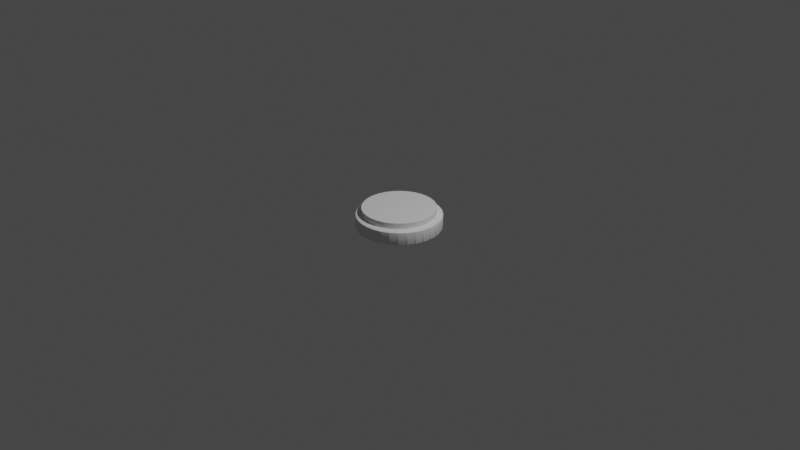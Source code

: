 # Source: Red_GreenButton.blend  (saved by Blender 2.91.10; exported with 4.5.12 LTS)
import bpy
from mathutils import Matrix  # noqa: F401  (used for matrix-valued properties, if any)

bpy.ops.wm.read_factory_settings(use_empty=True)
scene = bpy.context.scene
scene.name = 'Scene'

# ---- collections
col_collection = bpy.data.collections.new('Collection'); scene.collection.children.link(col_collection)

# ---- node groups
ng_auto_smooth = bpy.data.node_groups.new('Auto Smooth', 'GeometryNodeTree')
_s = ng_auto_smooth.interface.new_socket(name='Geometry', in_out='OUTPUT', socket_type='NodeSocketGeometry')
_s = ng_auto_smooth.interface.new_socket(name='Geometry', in_out='INPUT', socket_type='NodeSocketGeometry')
_s = ng_auto_smooth.interface.new_socket(name='Angle', in_out='INPUT', socket_type='NodeSocketFloat')
_s.subtype = 'ANGLE'
_s.min_value = 0.0
_s.max_value = 3.142
ng_auto_smooth.is_modifier = True
_N = ng_auto_smooth.nodes; _L = ng_auto_smooth.links
n0 = _N.new('NodeGroupOutput'); n0.name = 'Group Output'; n0.location = (480, -100)
n1 = _N.new('NodeGroupInput'); n1.name = 'Group Input'; n1.location = (-420, -300)
n2 = _N.new('NodeGroupInput'); n2.name = 'Group Input.001'; n2.location = (-60, -100)
n3 = _N.new('GeometryNodeSetShadeSmooth'); n3.name = 'Set Shade Smooth'; n3.location = (120, -100)
n3.domain = 'EDGE'
n4 = _N.new('GeometryNodeSetShadeSmooth'); n4.name = 'Set Shade Smooth.001'; n4.location = (300, -100)
n5 = _N.new('GeometryNodeInputMeshEdgeAngle'); n5.name = 'Edge Angle'; n5.location = (-420, -220)
n6 = _N.new('GeometryNodeInputEdgeSmooth'); n6.name = 'Is Edge Smooth'; n6.location = (-60, -160)
n7 = _N.new('GeometryNodeInputShadeSmooth'); n7.name = 'Is Face Smooth'; n7.location = (-240, -340)
n8 = _N.new('FunctionNodeBooleanMath'); n8.name = 'Boolean Math'; n8.location = (-60, -220)
n9 = _N.new('FunctionNodeCompare'); n9.name = 'Compare'; n9.location = (-240, -180)
n9.operation = 'LESS_EQUAL'
_L.new(n5.outputs[0], n9.inputs[0])
_L.new(n4.outputs[0], n0.inputs[0])
_L.new(n1.outputs[1], n9.inputs[1])
_L.new(n9.outputs[0], n8.inputs[0])
_L.new(n7.outputs[0], n8.inputs[1])
_L.new(n2.outputs[0], n3.inputs[0])
_L.new(n6.outputs[0], n3.inputs[1])
_L.new(n3.outputs[0], n4.inputs[0])
_L.new(n8.outputs[0], n3.inputs[2])
n0.is_active_output = True

# ---- world
world_world = bpy.data.worlds.new('World'); scene.world = world_world
world_world.use_nodes = True; world_world.node_tree.nodes.clear()
_N = world_world.node_tree.nodes; _L = world_world.node_tree.links
n0 = _N.new('ShaderNodeOutputWorld'); n0.name = 'World Output'; n0.location = (300, 300)
n1 = _N.new('ShaderNodeBackground'); n1.name = 'Background'; n1.location = (10, 300)
n1.inputs[0].default_value = (0.05088, 0.05088, 0.05088, 1.0)
_L.new(n1.outputs[0], n0.inputs[0])
n0.is_active_output = True
world_world.color = (0.05088, 0.05088, 0.05088)
world_world.use_sun_shadow = False
world_world.sun_shadow_jitter_overblur = 0.0

# ---- cameras
cam_camera = bpy.data.cameras.new('Camera')
cam_camera.clip_end = 100.0
cam_camera.ortho_scale = 7.314

# ---- lights
light_light = bpy.data.lights.new('Light', 'POINT')
light_light.transmission_factor = 0.0
light_light.energy = 1000.0
light_light.shadow_soft_size = 0.1
light_light.shadow_maximum_resolution = 0.006
light_light.use_absolute_resolution = True

# ---- meshes
me_cylinder = bpy.data.meshes.new('Cylinder')
me_cylinder.from_pydata([(0.0, 1.0, -1.0), (0.1951, 0.9808, -1.0), (0.3827, 0.9239, -1.0), (0.5556, 0.8315, -1.0), (0.7071, 0.7071, -1.0), (0.8315, 0.5556, -1.0), (0.9239, 0.3827, -1.0), (0.9808, 0.1951, -1.0), (1.0, 7.55e-08, -1.0), (0.9808, -0.1951, -1.0), (0.9239, -0.3827, -1.0), (0.8315, -0.5556, -1.0), (0.7071, -0.7071, -1.0), (0.5556, -0.8315, -1.0), (0.3827, -0.9239, -1.0), (0.1951, -0.9808, -1.0), (-3.258e-07, -1.0, -1.0), (-0.1951, -0.9808, -1.0), (-0.3827, -0.9239, -1.0), (-0.5556, -0.8315, -1.0), (-0.7071, -0.7071, -1.0), (-0.8315, -0.5556, -1.0), (-0.9239, -0.3827, -1.0), (-0.9808, -0.1951, -1.0), (-1.0, 9.656e-07, -1.0), (-0.9808, 0.1951, -1.0), (-0.9239, 0.3827, -1.0), (-0.8315, 0.5556, -1.0), (-0.7071, 0.7071, -1.0), (-0.5556, 0.8315, -1.0), (-0.3827, 0.9239, -1.0), (-0.1951, 0.9808, -1.0), (1.546e-07, 0.8033, 1.0), (0.0, 1.0, 0.8043), (1.36e-07, 0.827, 0.9986), (1.176e-07, 0.8504, 0.9943), (9.977e-08, 0.8731, 0.9873), (8.3e-08, 0.8947, 0.9776), (6.682e-08, 0.915, 0.9654), (5.169e-08, 0.9337, 0.9508), (3.888e-08, 0.9505, 0.9341), (2.747e-08, 0.9652, 0.9155), (1.781e-08, 0.9775, 0.8952), (1.013e-08, 0.9872, 0.8737), (4.424e-09, 0.9943, 0.8511), (1.106e-09, 0.9986, 0.8279), (0.1567, 0.7879, 1.0), (0.1951, 0.9808, 0.8043), (0.1613, 0.8111, 0.9986), (0.1659, 0.8341, 0.9943), (0.1703, 0.8563, 0.9873), (0.1746, 0.8775, 0.9776), (0.1785, 0.8975, 0.9654), (0.1822, 0.9158, 0.9508), (0.1854, 0.9323, 0.9341), (0.1883, 0.9466, 0.9155), (0.1907, 0.9587, 0.8952), (0.1926, 0.9683, 0.8737), (0.194, 0.9752, 0.8511), (0.1948, 0.9794, 0.8279), (0.3074, 0.7422, 1.0), (0.3827, 0.9239, 0.8043), (0.3165, 0.7641, 0.9986), (0.3254, 0.7857, 0.9943), (0.3341, 0.8066, 0.9873), (0.3424, 0.8266, 0.9776), (0.3502, 0.8454, 0.9654), (0.3573, 0.8627, 0.9508), (0.3638, 0.8782, 0.9341), (0.3694, 0.8917, 0.9155), (0.3741, 0.9031, 0.8952), (0.3778, 0.9121, 0.8737), (0.3805, 0.9186, 0.8511), (0.3821, 0.9226, 0.8279), (0.4463, 0.6679, 1.0), (0.5556, 0.8315, 0.8043), (0.4595, 0.6876, 0.9986), (0.4725, 0.7071, 0.9943), (0.485, 0.7259, 0.9873), (0.4971, 0.7439, 0.9776), (0.5084, 0.7608, 0.9654), (0.5188, 0.7764, 0.9508), (0.5281, 0.7903, 0.9341), (0.5362, 0.8025, 0.9155), (0.5431, 0.8127, 0.8952), (0.5485, 0.8208, 0.8737), (0.5524, 0.8267, 0.8511), (0.5548, 0.8303, 0.8279), (0.568, 0.568, 1.0), (0.7071, 0.7071, 0.8043), (0.5848, 0.5848, 0.9986), (0.6013, 0.6013, 0.9943), (0.6174, 0.6174, 0.9873), (0.6327, 0.6327, 0.9776), (0.647, 0.647, 0.9654), (0.6603, 0.6603, 0.9508), (0.6721, 0.6721, 0.9341), (0.6825, 0.6825, 0.9155), (0.6912, 0.6912, 0.8952), (0.6981, 0.6981, 0.8737), (0.7031, 0.7031, 0.8511), (0.7061, 0.7061, 0.8279), (0.6679, 0.4463, 1.0), (0.8315, 0.5556, 0.8043), (0.6876, 0.4595, 0.9986), (0.7071, 0.4725, 0.9943), (0.7259, 0.485, 0.9873), (0.7439, 0.4971, 0.9776), (0.7608, 0.5084, 0.9654), (0.7764, 0.5188, 0.9508), (0.7903, 0.5281, 0.9341), (0.8025, 0.5362, 0.9155), (0.8127, 0.5431, 0.8952), (0.8208, 0.5485, 0.8737), (0.8267, 0.5524, 0.8511), (0.8303, 0.5548, 0.8279), (0.7422, 0.3074, 1.0), (0.9239, 0.3827, 0.8043), (0.7641, 0.3165, 0.9986), (0.7857, 0.3254, 0.9943), (0.8066, 0.3341, 0.9873), (0.8266, 0.3424, 0.9776), (0.8454, 0.3502, 0.9654), (0.8627, 0.3573, 0.9508), (0.8782, 0.3638, 0.9341), (0.8917, 0.3694, 0.9155), (0.9031, 0.3741, 0.8952), (0.9121, 0.3778, 0.8737), (0.9186, 0.3805, 0.8511), (0.9226, 0.3821, 0.8279), (0.7879, 0.1567, 1.0), (0.9808, 0.1951, 0.8043), (0.8111, 0.1613, 0.9986), (0.8341, 0.1659, 0.9943), (0.8563, 0.1703, 0.9873), (0.8775, 0.1746, 0.9776), (0.8975, 0.1785, 0.9654), (0.9158, 0.1822, 0.9508), (0.9323, 0.1854, 0.9341), (0.9466, 0.1883, 0.9155), (0.9587, 0.1907, 0.8952), (0.9683, 0.1926, 0.8737), (0.9752, 0.194, 0.8511), (0.9794, 0.1948, 0.8279), (0.8033, 1.863e-08, 1.0), (1.0, 7.55e-08, 0.8043), (0.827, 2.549e-08, 0.9986), (0.8504, 3.213e-08, 0.9943), (0.8731, 3.865e-08, 0.9873), (0.8947, 4.494e-08, 0.9776), (0.915, 5.076e-08, 0.9654), (0.9337, 5.635e-08, 0.9508), (0.9505, 6.1e-08, 0.9341), (0.9652, 6.531e-08, 0.9155), (0.9775, 6.892e-08, 0.8952), (0.9872, 7.171e-08, 0.8737), (0.9943, 7.381e-08, 0.8511), (0.9986, 7.509e-08, 0.8279), (0.7879, -0.1567, 1.0), (0.9808, -0.1951, 0.8043), (0.8111, -0.1613, 0.9986), (0.8341, -0.1659, 0.9943), (0.8563, -0.1703, 0.9873), (0.8775, -0.1746, 0.9776), (0.8975, -0.1785, 0.9654), (0.9158, -0.1822, 0.9508), (0.9323, -0.1854, 0.9341), (0.9466, -0.1883, 0.9155), (0.9587, -0.1907, 0.8952), (0.9683, -0.1926, 0.8737), (0.9752, -0.194, 0.8511), (0.9794, -0.1948, 0.8279), (0.7422, -0.3074, 1.0), (0.9239, -0.3827, 0.8043), (0.7641, -0.3165, 0.9986), (0.7857, -0.3254, 0.9943), (0.8066, -0.3341, 0.9873), (0.8266, -0.3424, 0.9776), (0.8454, -0.3502, 0.9654), (0.8627, -0.3573, 0.9508), (0.8782, -0.3638, 0.9341), (0.8917, -0.3694, 0.9155), (0.9031, -0.3741, 0.8952), (0.9121, -0.3778, 0.8737), (0.9186, -0.3805, 0.8511), (0.9226, -0.3821, 0.8279), (0.6679, -0.4463, 1.0), (0.8315, -0.5556, 0.8043), (0.6876, -0.4595, 0.9986), (0.7071, -0.4725, 0.9943), (0.7259, -0.485, 0.9873), (0.7439, -0.4971, 0.9776), (0.7608, -0.5084, 0.9654), (0.7764, -0.5188, 0.9508), (0.7903, -0.5281, 0.9341), (0.8025, -0.5362, 0.9155), (0.8127, -0.5431, 0.8952), (0.8208, -0.5485, 0.8737), (0.8267, -0.5524, 0.8511), (0.8303, -0.5548, 0.8279), (0.568, -0.568, 1.0), (0.7071, -0.7071, 0.8043), (0.5848, -0.5848, 0.9986), (0.6013, -0.6013, 0.9943), (0.6174, -0.6174, 0.9873), (0.6327, -0.6327, 0.9776), (0.647, -0.647, 0.9654), (0.6603, -0.6603, 0.9508), (0.6721, -0.6721, 0.9341), (0.6825, -0.6825, 0.9155), (0.6912, -0.6912, 0.8952), (0.6981, -0.6981, 0.8737), (0.7031, -0.7031, 0.8511), (0.7061, -0.7061, 0.8279), (0.4463, -0.6679, 1.0), (0.5556, -0.8315, 0.8043), (0.4595, -0.6876, 0.9986), (0.4725, -0.7071, 0.9943), (0.485, -0.7259, 0.9873), (0.4971, -0.7439, 0.9776), (0.5084, -0.7608, 0.9654), (0.5188, -0.7764, 0.9508), (0.5281, -0.7903, 0.9341), (0.5362, -0.8025, 0.9155), (0.5431, -0.8127, 0.8952), (0.5485, -0.8208, 0.8737), (0.5524, -0.8267, 0.8511), (0.5548, -0.8303, 0.8279), (0.3074, -0.7422, 1.0), (0.3827, -0.9239, 0.8043), (0.3165, -0.7641, 0.9986), (0.3254, -0.7857, 0.9943), (0.3341, -0.8066, 0.9873), (0.3424, -0.8266, 0.9776), (0.3502, -0.8454, 0.9654), (0.3573, -0.8627, 0.9508), (0.3638, -0.8782, 0.9341), (0.3694, -0.8917, 0.9155), (0.3741, -0.9031, 0.8952), (0.3778, -0.9121, 0.8737), (0.3805, -0.9186, 0.8511), (0.3821, -0.9226, 0.8279), (0.1567, -0.7879, 1.0), (0.1951, -0.9808, 0.8043), (0.1613, -0.8111, 0.9986), (0.1659, -0.8341, 0.9943), (0.1703, -0.8563, 0.9873), (0.1746, -0.8775, 0.9776), (0.1785, -0.8975, 0.9654), (0.1822, -0.9158, 0.9508), (0.1854, -0.9323, 0.9341), (0.1883, -0.9466, 0.9155), (0.1907, -0.9587, 0.8952), (0.1926, -0.9683, 0.8737), (0.194, -0.9752, 0.8511), (0.1948, -0.9794, 0.8279), (-2.068e-07, -0.8033, 1.0), (-3.258e-07, -1.0, 0.8043), (-2.212e-07, -0.827, 0.9986), (-2.352e-07, -0.8504, 0.9943), (-2.489e-07, -0.8731, 0.9873), (-2.621e-07, -0.8947, 0.9776), (-2.744e-07, -0.915, 0.9654), (-2.855e-07, -0.9337, 0.9508), (-2.959e-07, -0.9505, 0.9341), (-3.047e-07, -0.9652, 0.9155), (-3.122e-07, -0.9775, 0.8952), (-3.18e-07, -0.9872, 0.8737), (-3.222e-07, -0.9943, 0.8511), (-3.25e-07, -0.9986, 0.8279), (-0.1567, -0.7879, 1.0), (-0.1951, -0.9808, 0.8043), (-0.1613, -0.8111, 0.9986), (-0.1659, -0.8341, 0.9943), (-0.1703, -0.8563, 0.9873), (-0.1746, -0.8775, 0.9776), (-0.1785, -0.8975, 0.9654), (-0.1822, -0.9158, 0.9508), (-0.1854, -0.9323, 0.9341), (-0.1883, -0.9466, 0.9155), (-0.1907, -0.9587, 0.8952), (-0.1926, -0.9682, 0.8737), (-0.194, -0.9752, 0.8511), (-0.1948, -0.9794, 0.8279), (-0.3074, -0.7422, 1.0), (-0.3827, -0.9239, 0.8043), (-0.3165, -0.7641, 0.9986), (-0.3254, -0.7857, 0.9943), (-0.3341, -0.8066, 0.9873), (-0.3424, -0.8266, 0.9776), (-0.3502, -0.8454, 0.9654), (-0.3573, -0.8627, 0.9508), (-0.3638, -0.8782, 0.9341), (-0.3694, -0.8917, 0.9155), (-0.3741, -0.9031, 0.8952), (-0.3778, -0.9121, 0.8737), (-0.3805, -0.9186, 0.8511), (-0.3821, -0.9226, 0.8279), (-0.4463, -0.6679, 1.0), (-0.5556, -0.8315, 0.8043), (-0.4595, -0.6876, 0.9986), (-0.4725, -0.7071, 0.9943), (-0.485, -0.7259, 0.9873), (-0.4971, -0.7439, 0.9776), (-0.5084, -0.7608, 0.9654), (-0.5188, -0.7764, 0.9508), (-0.5281, -0.7903, 0.9341), (-0.5362, -0.8025, 0.9155), (-0.5431, -0.8127, 0.8952), (-0.5485, -0.8208, 0.8737), (-0.5524, -0.8267, 0.8511), (-0.5548, -0.8303, 0.8279), (-0.568, -0.568, 1.0), (-0.7071, -0.7071, 0.8043), (-0.5848, -0.5848, 0.9986), (-0.6013, -0.6013, 0.9943), (-0.6174, -0.6174, 0.9873), (-0.6327, -0.6327, 0.9776), (-0.647, -0.647, 0.9654), (-0.6603, -0.6603, 0.9508), (-0.6721, -0.6721, 0.9341), (-0.6825, -0.6825, 0.9155), (-0.6912, -0.6912, 0.8952), (-0.6981, -0.6981, 0.8737), (-0.7031, -0.7031, 0.8511), (-0.7061, -0.7061, 0.8279), (-0.6679, -0.4463, 1.0), (-0.8315, -0.5556, 0.8043), (-0.6877, -0.4595, 0.9986), (-0.7071, -0.4725, 0.9943), (-0.7259, -0.485, 0.9873), (-0.7439, -0.4971, 0.9776), (-0.7608, -0.5084, 0.9654), (-0.7764, -0.5188, 0.9508), (-0.7903, -0.5281, 0.9341), (-0.8025, -0.5362, 0.9155), (-0.8127, -0.5431, 0.8952), (-0.8208, -0.5485, 0.8737), (-0.8267, -0.5524, 0.8511), (-0.8303, -0.5548, 0.8279), (-0.7422, -0.3074, 1.0), (-0.9239, -0.3827, 0.8043), (-0.7641, -0.3165, 0.9986), (-0.7857, -0.3254, 0.9943), (-0.8066, -0.3341, 0.9873), (-0.8266, -0.3424, 0.9776), (-0.8454, -0.3502, 0.9654), (-0.8627, -0.3573, 0.9508), (-0.8782, -0.3638, 0.9341), (-0.8917, -0.3694, 0.9155), (-0.9031, -0.3741, 0.8952), (-0.9121, -0.3778, 0.8737), (-0.9186, -0.3805, 0.8511), (-0.9226, -0.3821, 0.8279), (-0.7879, -0.1567, 1.0), (-0.9808, -0.1951, 0.8043), (-0.8111, -0.1613, 0.9986), (-0.8341, -0.1659, 0.9943), (-0.8563, -0.1703, 0.9873), (-0.8775, -0.1746, 0.9776), (-0.8975, -0.1785, 0.9654), (-0.9158, -0.1822, 0.9508), (-0.9323, -0.1854, 0.9341), (-0.9466, -0.1883, 0.9155), (-0.9587, -0.1907, 0.8952), (-0.9683, -0.1926, 0.8737), (-0.9752, -0.194, 0.8511), (-0.9794, -0.1948, 0.8279), (-0.8033, 9.09e-07, 1.0), (-1.0, 9.656e-07, 0.8043), (-0.827, 9.157e-07, 0.9986), (-0.8504, 9.225e-07, 0.9943), (-0.8731, 9.29e-07, 0.9873), (-0.8947, 9.352e-07, 0.9776), (-0.915, 9.41e-07, 0.9654), (-0.9337, 9.465e-07, 0.9508), (-0.9505, 9.513e-07, 0.9341), (-0.9652, 9.554e-07, 0.9155), (-0.9775, 9.59e-07, 0.8952), (-0.9872, 9.618e-07, 0.8737), (-0.9943, 9.639e-07, 0.8511), (-0.9986, 9.651e-07, 0.8279), (-0.7879, 0.1567, 1.0), (-0.9808, 0.1951, 0.8043), (-0.8111, 0.1613, 0.9986), (-0.8341, 0.1659, 0.9943), (-0.8563, 0.1703, 0.9873), (-0.8775, 0.1746, 0.9776), (-0.8975, 0.1785, 0.9654), (-0.9158, 0.1822, 0.9508), (-0.9323, 0.1854, 0.9341), (-0.9466, 0.1883, 0.9155), (-0.9587, 0.1907, 0.8952), (-0.9682, 0.1926, 0.8737), (-0.9752, 0.194, 0.8511), (-0.9794, 0.1948, 0.8279), (-0.7422, 0.3074, 1.0), (-0.9239, 0.3827, 0.8043), (-0.7641, 0.3165, 0.9986), (-0.7857, 0.3254, 0.9943), (-0.8066, 0.3341, 0.9873), (-0.8266, 0.3424, 0.9776), (-0.8454, 0.3502, 0.9654), (-0.8627, 0.3573, 0.9508), (-0.8782, 0.3638, 0.9341), (-0.8917, 0.3694, 0.9155), (-0.9031, 0.3741, 0.8952), (-0.9121, 0.3778, 0.8737), (-0.9186, 0.3805, 0.8511), (-0.9226, 0.3821, 0.8279), (-0.6679, 0.4463, 1.0), (-0.8315, 0.5556, 0.8043), (-0.6876, 0.4595, 0.9986), (-0.7071, 0.4725, 0.9943), (-0.7259, 0.485, 0.9873), (-0.7439, 0.4971, 0.9776), (-0.7608, 0.5084, 0.9654), (-0.7764, 0.5188, 0.9508), (-0.7903, 0.5281, 0.9341), (-0.8025, 0.5362, 0.9155), (-0.8127, 0.5431, 0.8952), (-0.8208, 0.5485, 0.8737), (-0.8267, 0.5524, 0.8511), (-0.8303, 0.5548, 0.8279), (-0.568, 0.568, 1.0), (-0.7071, 0.7071, 0.8043), (-0.5848, 0.5848, 0.9986), (-0.6013, 0.6013, 0.9943), (-0.6173, 0.6174, 0.9873), (-0.6327, 0.6327, 0.9776), (-0.647, 0.647, 0.9654), (-0.6603, 0.6603, 0.9508), (-0.6721, 0.6721, 0.9341), (-0.6825, 0.6825, 0.9155), (-0.6912, 0.6912, 0.8952), (-0.6981, 0.6981, 0.8737), (-0.7031, 0.7031, 0.8511), (-0.7061, 0.7061, 0.8279), (-0.4463, 0.6679, 1.0), (-0.5556, 0.8315, 0.8043), (-0.4595, 0.6877, 0.9986), (-0.4725, 0.7071, 0.9943), (-0.485, 0.7259, 0.9873), (-0.4971, 0.7439, 0.9776), (-0.5084, 0.7608, 0.9654), (-0.5188, 0.7764, 0.9508), (-0.5281, 0.7903, 0.9341), (-0.5362, 0.8025, 0.9155), (-0.5431, 0.8127, 0.8952), (-0.5485, 0.8208, 0.8737), (-0.5524, 0.8267, 0.8511), (-0.5548, 0.8303, 0.8279), (-0.3074, 0.7422, 1.0), (-0.3827, 0.9239, 0.8043), (-0.3165, 0.7641, 0.9986), (-0.3254, 0.7857, 0.9943), (-0.3341, 0.8066, 0.9873), (-0.3424, 0.8266, 0.9776), (-0.3502, 0.8454, 0.9654), (-0.3573, 0.8627, 0.9508), (-0.3638, 0.8782, 0.9341), (-0.3694, 0.8917, 0.9155), (-0.3741, 0.9031, 0.8952), (-0.3778, 0.9121, 0.8737), (-0.3805, 0.9186, 0.8511), (-0.3821, 0.9226, 0.8279), (-0.1567, 0.7879, 1.0), (-0.1951, 0.9808, 0.8043), (-0.1613, 0.8111, 0.9986), (-0.1659, 0.8341, 0.9943), (-0.1703, 0.8563, 0.9873), (-0.1746, 0.8775, 0.9776), (-0.1785, 0.8975, 0.9654), (-0.1822, 0.9158, 0.9508), (-0.1854, 0.9323, 0.9341), (-0.1883, 0.9466, 0.9155), (-0.1907, 0.9587, 0.8952), (-0.1926, 0.9683, 0.8737), (-0.194, 0.9752, 0.8511), (-0.1948, 0.9794, 0.8279)], [], [(31, 467, 33, 0), (2, 61, 75, 3), (3, 75, 89, 4), (4, 89, 103, 5), (5, 103, 117, 6), (6, 117, 131, 7), (7, 131, 145, 8), (8, 145, 159, 9), (9, 159, 173, 10), (10, 173, 187, 11), (11, 187, 201, 12), (12, 201, 215, 13), (13, 215, 229, 14), (14, 229, 243, 15), (15, 243, 257, 16), (16, 257, 271, 17), (17, 271, 285, 18), (18, 285, 299, 19), (19, 299, 313, 20), (20, 313, 327, 21), (21, 327, 341, 22), (22, 341, 355, 23), (23, 355, 369, 24), (24, 369, 383, 25), (25, 383, 397, 26), (26, 397, 411, 27), (27, 411, 425, 28), (28, 425, 439, 29), (29, 439, 453, 30), (30, 453, 467, 31), (0, 33, 47, 1), (1, 47, 61, 2), (0, 1, 2, 3, 4, 5, 6, 7, 8, 9, 10, 11, 12, 13, 14, 15, 16, 17, 18, 19, 20, 21, 22, 23, 24, 25, 26, 27, 28, 29, 30, 31), (47, 33, 45, 59), (59, 45, 44, 58), (58, 44, 43, 57), (57, 43, 42, 56), (56, 42, 41, 55), (55, 41, 40, 54), (54, 40, 39, 53), (53, 39, 38, 52), (52, 38, 37, 51), (51, 37, 36, 50), (50, 36, 35, 49), (49, 35, 34, 48), (48, 34, 32, 46), (61, 47, 59, 73), (73, 59, 58, 72), (72, 58, 57, 71), (71, 57, 56, 70), (70, 56, 55, 69), (69, 55, 54, 68), (68, 54, 53, 67), (67, 53, 52, 66), (66, 52, 51, 65), (65, 51, 50, 64), (64, 50, 49, 63), (63, 49, 48, 62), (62, 48, 46, 60), (75, 61, 73, 87), (87, 73, 72, 86), (86, 72, 71, 85), (85, 71, 70, 84), (84, 70, 69, 83), (83, 69, 68, 82), (82, 68, 67, 81), (81, 67, 66, 80), (80, 66, 65, 79), (79, 65, 64, 78), (78, 64, 63, 77), (77, 63, 62, 76), (76, 62, 60, 74), (89, 75, 87, 101), (101, 87, 86, 100), (100, 86, 85, 99), (99, 85, 84, 98), (98, 84, 83, 97), (97, 83, 82, 96), (96, 82, 81, 95), (95, 81, 80, 94), (94, 80, 79, 93), (93, 79, 78, 92), (92, 78, 77, 91), (91, 77, 76, 90), (90, 76, 74, 88), (103, 89, 101, 115), (115, 101, 100, 114), (114, 100, 99, 113), (113, 99, 98, 112), (112, 98, 97, 111), (111, 97, 96, 110), (110, 96, 95, 109), (109, 95, 94, 108), (108, 94, 93, 107), (107, 93, 92, 106), (106, 92, 91, 105), (105, 91, 90, 104), (104, 90, 88, 102), (117, 103, 115, 129), (129, 115, 114, 128), (128, 114, 113, 127), (127, 113, 112, 126), (126, 112, 111, 125), (125, 111, 110, 124), (124, 110, 109, 123), (123, 109, 108, 122), (122, 108, 107, 121), (121, 107, 106, 120), (120, 106, 105, 119), (119, 105, 104, 118), (118, 104, 102, 116), (131, 117, 129, 143), (143, 129, 128, 142), (142, 128, 127, 141), (141, 127, 126, 140), (140, 126, 125, 139), (139, 125, 124, 138), (138, 124, 123, 137), (137, 123, 122, 136), (136, 122, 121, 135), (135, 121, 120, 134), (134, 120, 119, 133), (133, 119, 118, 132), (132, 118, 116, 130), (145, 131, 143, 157), (157, 143, 142, 156), (156, 142, 141, 155), (155, 141, 140, 154), (154, 140, 139, 153), (153, 139, 138, 152), (152, 138, 137, 151), (151, 137, 136, 150), (150, 136, 135, 149), (149, 135, 134, 148), (148, 134, 133, 147), (147, 133, 132, 146), (146, 132, 130, 144), (159, 145, 157, 171), (171, 157, 156, 170), (170, 156, 155, 169), (169, 155, 154, 168), (168, 154, 153, 167), (167, 153, 152, 166), (166, 152, 151, 165), (165, 151, 150, 164), (164, 150, 149, 163), (163, 149, 148, 162), (162, 148, 147, 161), (161, 147, 146, 160), (160, 146, 144, 158), (173, 159, 171, 185), (185, 171, 170, 184), (184, 170, 169, 183), (183, 169, 168, 182), (182, 168, 167, 181), (181, 167, 166, 180), (180, 166, 165, 179), (179, 165, 164, 178), (178, 164, 163, 177), (177, 163, 162, 176), (176, 162, 161, 175), (175, 161, 160, 174), (174, 160, 158, 172), (187, 173, 185, 199), (199, 185, 184, 198), (198, 184, 183, 197), (197, 183, 182, 196), (196, 182, 181, 195), (195, 181, 180, 194), (194, 180, 179, 193), (193, 179, 178, 192), (192, 178, 177, 191), (191, 177, 176, 190), (190, 176, 175, 189), (189, 175, 174, 188), (188, 174, 172, 186), (201, 187, 199, 213), (213, 199, 198, 212), (212, 198, 197, 211), (211, 197, 196, 210), (210, 196, 195, 209), (209, 195, 194, 208), (208, 194, 193, 207), (207, 193, 192, 206), (206, 192, 191, 205), (205, 191, 190, 204), (204, 190, 189, 203), (203, 189, 188, 202), (202, 188, 186, 200), (215, 201, 213, 227), (227, 213, 212, 226), (226, 212, 211, 225), (225, 211, 210, 224), (224, 210, 209, 223), (223, 209, 208, 222), (222, 208, 207, 221), (221, 207, 206, 220), (220, 206, 205, 219), (219, 205, 204, 218), (218, 204, 203, 217), (217, 203, 202, 216), (216, 202, 200, 214), (229, 215, 227, 241), (241, 227, 226, 240), (240, 226, 225, 239), (239, 225, 224, 238), (238, 224, 223, 237), (237, 223, 222, 236), (236, 222, 221, 235), (235, 221, 220, 234), (234, 220, 219, 233), (233, 219, 218, 232), (232, 218, 217, 231), (231, 217, 216, 230), (230, 216, 214, 228), (243, 229, 241, 255), (255, 241, 240, 254), (254, 240, 239, 253), (253, 239, 238, 252), (252, 238, 237, 251), (251, 237, 236, 250), (250, 236, 235, 249), (249, 235, 234, 248), (248, 234, 233, 247), (247, 233, 232, 246), (246, 232, 231, 245), (245, 231, 230, 244), (244, 230, 228, 242), (257, 243, 255, 269), (269, 255, 254, 268), (268, 254, 253, 267), (267, 253, 252, 266), (266, 252, 251, 265), (265, 251, 250, 264), (264, 250, 249, 263), (263, 249, 248, 262), (262, 248, 247, 261), (261, 247, 246, 260), (260, 246, 245, 259), (259, 245, 244, 258), (258, 244, 242, 256), (271, 257, 269, 283), (283, 269, 268, 282), (282, 268, 267, 281), (281, 267, 266, 280), (280, 266, 265, 279), (279, 265, 264, 278), (278, 264, 263, 277), (277, 263, 262, 276), (276, 262, 261, 275), (275, 261, 260, 274), (274, 260, 259, 273), (273, 259, 258, 272), (272, 258, 256, 270), (285, 271, 283, 297), (297, 283, 282, 296), (296, 282, 281, 295), (295, 281, 280, 294), (294, 280, 279, 293), (293, 279, 278, 292), (292, 278, 277, 291), (291, 277, 276, 290), (290, 276, 275, 289), (289, 275, 274, 288), (288, 274, 273, 287), (287, 273, 272, 286), (286, 272, 270, 284), (299, 285, 297, 311), (311, 297, 296, 310), (310, 296, 295, 309), (309, 295, 294, 308), (308, 294, 293, 307), (307, 293, 292, 306), (306, 292, 291, 305), (305, 291, 290, 304), (304, 290, 289, 303), (303, 289, 288, 302), (302, 288, 287, 301), (301, 287, 286, 300), (300, 286, 284, 298), (313, 299, 311, 325), (325, 311, 310, 324), (324, 310, 309, 323), (323, 309, 308, 322), (322, 308, 307, 321), (321, 307, 306, 320), (320, 306, 305, 319), (319, 305, 304, 318), (318, 304, 303, 317), (317, 303, 302, 316), (316, 302, 301, 315), (315, 301, 300, 314), (314, 300, 298, 312), (327, 313, 325, 339), (339, 325, 324, 338), (338, 324, 323, 337), (337, 323, 322, 336), (336, 322, 321, 335), (335, 321, 320, 334), (334, 320, 319, 333), (333, 319, 318, 332), (332, 318, 317, 331), (331, 317, 316, 330), (330, 316, 315, 329), (329, 315, 314, 328), (328, 314, 312, 326), (341, 327, 339, 353), (353, 339, 338, 352), (352, 338, 337, 351), (351, 337, 336, 350), (350, 336, 335, 349), (349, 335, 334, 348), (348, 334, 333, 347), (347, 333, 332, 346), (346, 332, 331, 345), (345, 331, 330, 344), (344, 330, 329, 343), (343, 329, 328, 342), (342, 328, 326, 340), (355, 341, 353, 367), (367, 353, 352, 366), (366, 352, 351, 365), (365, 351, 350, 364), (364, 350, 349, 363), (363, 349, 348, 362), (362, 348, 347, 361), (361, 347, 346, 360), (360, 346, 345, 359), (359, 345, 344, 358), (358, 344, 343, 357), (357, 343, 342, 356), (356, 342, 340, 354), (369, 355, 367, 381), (381, 367, 366, 380), (380, 366, 365, 379), (379, 365, 364, 378), (378, 364, 363, 377), (377, 363, 362, 376), (376, 362, 361, 375), (375, 361, 360, 374), (374, 360, 359, 373), (373, 359, 358, 372), (372, 358, 357, 371), (371, 357, 356, 370), (370, 356, 354, 368), (383, 369, 381, 395), (395, 381, 380, 394), (394, 380, 379, 393), (393, 379, 378, 392), (392, 378, 377, 391), (391, 377, 376, 390), (390, 376, 375, 389), (389, 375, 374, 388), (388, 374, 373, 387), (387, 373, 372, 386), (386, 372, 371, 385), (385, 371, 370, 384), (384, 370, 368, 382), (397, 383, 395, 409), (409, 395, 394, 408), (408, 394, 393, 407), (407, 393, 392, 406), (406, 392, 391, 405), (405, 391, 390, 404), (404, 390, 389, 403), (403, 389, 388, 402), (402, 388, 387, 401), (401, 387, 386, 400), (400, 386, 385, 399), (399, 385, 384, 398), (398, 384, 382, 396), (411, 397, 409, 423), (423, 409, 408, 422), (422, 408, 407, 421), (421, 407, 406, 420), (420, 406, 405, 419), (419, 405, 404, 418), (418, 404, 403, 417), (417, 403, 402, 416), (416, 402, 401, 415), (415, 401, 400, 414), (414, 400, 399, 413), (413, 399, 398, 412), (412, 398, 396, 410), (425, 411, 423, 437), (437, 423, 422, 436), (436, 422, 421, 435), (435, 421, 420, 434), (434, 420, 419, 433), (433, 419, 418, 432), (432, 418, 417, 431), (431, 417, 416, 430), (430, 416, 415, 429), (429, 415, 414, 428), (428, 414, 413, 427), (427, 413, 412, 426), (426, 412, 410, 424), (439, 425, 437, 451), (451, 437, 436, 450), (450, 436, 435, 449), (449, 435, 434, 448), (448, 434, 433, 447), (447, 433, 432, 446), (446, 432, 431, 445), (445, 431, 430, 444), (444, 430, 429, 443), (443, 429, 428, 442), (442, 428, 427, 441), (441, 427, 426, 440), (440, 426, 424, 438), (453, 439, 451, 465), (465, 451, 450, 464), (464, 450, 449, 463), (463, 449, 448, 462), (462, 448, 447, 461), (461, 447, 446, 460), (460, 446, 445, 459), (459, 445, 444, 458), (458, 444, 443, 457), (457, 443, 442, 456), (456, 442, 441, 455), (455, 441, 440, 454), (454, 440, 438, 452), (467, 453, 465, 479), (479, 465, 464, 478), (478, 464, 463, 477), (477, 463, 462, 476), (476, 462, 461, 475), (475, 461, 460, 474), (474, 460, 459, 473), (473, 459, 458, 472), (472, 458, 457, 471), (471, 457, 456, 470), (470, 456, 455, 469), (469, 455, 454, 468), (468, 454, 452, 466), (33, 467, 479, 45), (45, 479, 478, 44), (44, 478, 477, 43), (43, 477, 476, 42), (42, 476, 475, 41), (41, 475, 474, 40), (40, 474, 473, 39), (39, 473, 472, 38), (38, 472, 471, 37), (37, 471, 470, 36), (36, 470, 469, 35), (35, 469, 468, 34), (34, 468, 466, 32), (46, 32, 466, 452, 438, 424, 410, 396, 382, 368, 354, 340, 326, 312, 298, 284, 270, 256, 242, 228, 214, 200, 186, 172, 158, 144, 130, 116, 102, 88, 74, 60)])
me_cylinder.polygons.foreach_set('use_smooth', [True] * 450)
_uv = me_cylinder.uv_layers.new(name='UVMap')
_uv.uv.foreach_set('vector', [0.03125, 0.5, 0.03125, 0.9511, 0.0, 0.9511, 0.0, 0.5, 0.9375, 0.5, 0.9375, 0.9511, 0.9062, 0.9511, 0.9062, 0.5, 0.9062, 0.5, 0.9062, 0.9511, 0.875, 0.9511, 0.875, 0.5, 0.875, 0.5, 0.875, 0.9511, 0.8438, 0.9511, 0.8438, 0.5, 0.8438, 0.5, 0.8438, 0.9511, 0.8125, 0.9511, 0.8125, 0.5, 0.8125, 0.5, 0.8125, 0.9511, 0.7812, 0.9511, 0.7812, 0.5, 0.7812, 0.5, 0.7812, 0.9511, 0.75, 0.9511, 0.75, 0.5, 0.75, 0.5, 0.75, 0.9511, 0.7188, 0.9511, 0.7188, 0.5, 0.7188, 0.5, 0.7188, 0.9511, 0.6875, 0.9511, 0.6875, 0.5, 0.6875, 0.5, 0.6875, 0.9511, 0.6562, 0.9511, 0.6562, 0.5, 0.6562, 0.5, 0.6562, 0.9511, 0.625, 0.9511, 0.625, 0.5, 0.625, 0.5, 0.625, 0.9511, 0.5938, 0.9511, 0.5938, 0.5, 0.5938, 0.5, 0.5938, 0.9511, 0.5625, 0.9511, 0.5625, 0.5, 0.5625, 0.5, 0.5625, 0.9511, 0.5312, 0.9511, 0.5312, 0.5, 0.5312, 0.5, 0.5312, 0.9511, 0.5, 0.9511, 0.5, 0.5, 0.5, 0.5, 0.5, 0.9511, 0.4688, 0.9511, 0.4688, 0.5, 0.4688, 0.5, 0.4688, 0.9511, 0.4375, 0.9511, 0.4375, 0.5, 0.4375, 0.5, 0.4375, 0.9511, 0.4062, 0.9511, 0.4062, 0.5, 0.4062, 0.5, 0.4062, 0.9511, 0.375, 0.9511, 0.375, 0.5, 0.375, 0.5, 0.375, 0.9511, 0.3438, 0.9511, 0.3438, 0.5, 0.3438, 0.5, 0.3438, 0.9511, 0.3125, 0.9511, 0.3125, 0.5, 0.3125, 0.5, 0.3125, 0.9511, 0.2812, 0.9511, 0.2812, 0.5, 0.2812, 0.5, 0.2812, 0.9511, 0.25, 0.9511, 0.25, 0.5, 0.25, 0.5, 0.25, 0.9511, 0.2188, 0.9511, 0.2188, 0.5, 0.2188, 0.5, 0.2188, 0.9511, 0.1875, 0.9511, 0.1875, 0.5, 0.1875, 0.5, 0.1875, 0.9511, 0.1562, 0.9511, 0.1562, 0.5, 0.1562, 0.5, 0.1562, 0.9511, 0.125, 0.9511, 0.125, 0.5, 0.125, 0.5, 0.125, 0.9511, 0.09375, 0.9511, 0.09375, 0.5, 0.09375, 0.5, 0.09375, 0.9511, 0.0625, 0.9511, 0.0625, 0.5, 0.0625, 0.5, 0.0625, 0.9511, 0.03125, 0.9511, 0.03125, 0.5, 1.0, 0.5, 1.0, 0.9511, 0.9688, 0.9511, 0.9688, 0.5, 0.9688, 0.5, 0.9688, 0.9511, 0.9375, 0.9511, 0.9375, 0.5, 0.75, 0.49, 0.7968, 0.4854, 0.8418, 0.4717, 0.8833, 0.4496, 0.9197, 0.4197, 0.9496, 0.3833, 0.9717, 0.3418, 0.9854, 0.2968, 0.99, 0.25, 0.9854, 0.2032, 0.9717, 0.1582, 0.9496, 0.1167, 0.9197, 0.08029, 0.8833, 0.05045, 0.8418, 0.02827, 0.7968, 0.01461, 0.75, 0.01, 0.7032, 0.01461, 0.6582, 0.02827, 0.6167, 0.05045, 0.5803, 0.08029, 0.5504, 0.1167, 0.5283, 0.1582, 0.5146, 0.2032, 0.51, 0.25, 0.5146, 0.2968, 0.5283, 0.3418, 0.5504, 0.3833, 0.5803, 0.4197, 0.6167, 0.4496, 0.6582, 0.4717, 0.7032, 0.4854, 0.9688, 0.9511, 1.0, 0.9511, 1.0, 0.957, 0.9688, 0.957, 0.9688, 0.957, 1.0, 0.957, 0.9999, 0.9628, 0.9688, 0.9628, 0.9688, 0.9628, 0.9999, 0.9628, 0.9998, 0.9684, 0.9689, 0.9684, 0.9689, 0.9684, 0.9998, 0.9684, 0.9996, 0.9738, 0.9691, 0.9738, 0.9691, 0.9738, 0.9996, 0.9738, 0.9995, 0.9789, 0.9693, 0.9789, 0.9693, 0.9789, 0.9995, 0.9789, 0.9992, 0.9835, 0.9695, 0.9835, 0.9695, 0.9835, 0.9992, 0.9835, 0.999, 1.0, 0.9698, 1.0, 0.2937, 0.4698, 0.25, 0.4741, 0.25, 0.4696, 0.2928, 0.4654, 0.2928, 0.4654, 0.25, 0.4696, 0.25, 0.4647, 0.2919, 0.4606, 0.2919, 0.4606, 0.25, 0.4647, 0.25, 0.4595, 0.2909, 0.4555, 0.2909, 0.4555, 0.25, 0.4595, 0.25, 0.4541, 0.2898, 0.4502, 0.2898, 0.4502, 0.25, 0.4541, 0.25, 0.4485, 0.2887, 0.4447, 0.2887, 0.4447, 0.25, 0.4485, 0.25, 0.4428, 0.2876, 0.4391, 0.9375, 0.9511, 0.9688, 0.9511, 0.9687, 0.957, 0.9375, 0.957, 0.9375, 0.957, 0.9687, 0.957, 0.9687, 0.9628, 0.9376, 0.9628, 0.9376, 0.9628, 0.9687, 0.9628, 0.9686, 0.9684, 0.9377, 0.9684, 0.9377, 0.9684, 0.9686, 0.9684, 0.9684, 0.9738, 0.9379, 0.9738, 0.9379, 0.9738, 0.9684, 0.9738, 0.9682, 0.9789, 0.938, 0.9789, 0.938, 0.9789, 0.9682, 0.9789, 0.968, 0.9835, 0.9383, 0.9835, 0.9383, 0.9835, 0.968, 0.9835, 0.9677, 1.0, 0.9385, 1.0, 0.3358, 0.457, 0.2937, 0.4698, 0.2928, 0.4654, 0.334, 0.4529, 0.334, 0.4529, 0.2928, 0.4654, 0.2919, 0.4606, 0.3322, 0.4484, 0.3322, 0.4484, 0.2919, 0.4606, 0.2909, 0.4555, 0.3302, 0.4436, 0.3302, 0.4436, 0.2909, 0.4555, 0.2898, 0.4502, 0.3281, 0.4386, 0.3281, 0.4386, 0.2898, 0.4502, 0.2887, 0.4447, 0.326, 0.4334, 0.326, 0.4334, 0.2887, 0.4447, 0.2876, 0.4391, 0.3238, 0.4281, 0.9062, 0.9511, 0.9375, 0.9511, 0.9375, 0.957, 0.9063, 0.957, 0.9063, 0.957, 0.9375, 0.957, 0.9374, 0.9628, 0.9063, 0.9628, 0.9063, 0.9628, 0.9374, 0.9628, 0.9373, 0.9684, 0.9064, 0.9684, 0.9064, 0.9684, 0.9373, 0.9684, 0.9371, 0.9738, 0.9066, 0.9738, 0.9066, 0.9738, 0.9371, 0.9738, 0.937, 0.9789, 0.9068, 0.9789, 0.9068, 0.9789, 0.937, 0.9789, 0.9367, 0.9835, 0.907, 0.9835, 0.907, 0.9835, 0.9367, 0.9835, 0.9365, 1.0, 0.9073, 1.0, 0.3745, 0.4363, 0.3358, 0.457, 0.334, 0.4529, 0.372, 0.4326, 0.372, 0.4326, 0.334, 0.4529, 0.3322, 0.4484, 0.3693, 0.4285, 0.3693, 0.4285, 0.3322, 0.4484, 0.3302, 0.4436, 0.3664, 0.4242, 0.3664, 0.4242, 0.3302, 0.4436, 0.3281, 0.4386, 0.3634, 0.4197, 0.3634, 0.4197, 0.3281, 0.4386, 0.326, 0.4334, 0.3603, 0.415, 0.3603, 0.415, 0.326, 0.4334, 0.3238, 0.4281, 0.3571, 0.4103, 0.875, 0.9511, 0.9062, 0.9511, 0.9062, 0.957, 0.875, 0.957, 0.875, 0.957, 0.9062, 0.957, 0.9062, 0.9628, 0.8751, 0.9628, 0.8751, 0.9628, 0.9062, 0.9628, 0.9061, 0.9684, 0.8752, 0.9684, 0.8752, 0.9684, 0.9061, 0.9684, 0.9059, 0.9738, 0.8754, 0.9738, 0.8754, 0.9738, 0.9059, 0.9738, 0.9057, 0.9789, 0.8755, 0.9789, 0.8755, 0.9789, 0.9057, 0.9789, 0.9055, 0.9835, 0.8758, 0.9835, 0.8758, 0.9835, 0.9055, 0.9835, 0.9052, 1.0, 0.876, 1.0, 0.4085, 0.4085, 0.3745, 0.4363, 0.372, 0.4326, 0.4053, 0.4053, 0.4053, 0.4053, 0.372, 0.4326, 0.3693, 0.4285, 0.4018, 0.4018, 0.4018, 0.4018, 0.3693, 0.4285, 0.3664, 0.4242, 0.3982, 0.3982, 0.3982, 0.3982, 0.3664, 0.4242, 0.3634, 0.4197, 0.3943, 0.3943, 0.3943, 0.3943, 0.3634, 0.4197, 0.3603, 0.415, 0.3904, 0.3904, 0.3904, 0.3904, 0.3603, 0.415, 0.3571, 0.4103, 0.3863, 0.3863, 0.8438, 0.9511, 0.875, 0.9511, 0.875, 0.957, 0.8438, 0.957, 0.8438, 0.957, 0.875, 0.957, 0.8749, 0.9628, 0.8438, 0.9628, 0.8438, 0.9628, 0.8749, 0.9628, 0.8748, 0.9684, 0.8439, 0.9684, 0.8439, 0.9684, 0.8748, 0.9684, 0.8746, 0.9738, 0.8441, 0.9738, 0.8441, 0.9738, 0.8746, 0.9738, 0.8745, 0.9789, 0.8443, 0.9789, 0.8443, 0.9789, 0.8745, 0.9789, 0.8742, 0.9835, 0.8445, 0.9835, 0.8445, 0.9835, 0.8742, 0.9835, 0.874, 1.0, 0.8448, 1.0, 0.4363, 0.3745, 0.4085, 0.4085, 0.4053, 0.4053, 0.4326, 0.372, 0.4326, 0.372, 0.4053, 0.4053, 0.4018, 0.4018, 0.4285, 0.3693, 0.4285, 0.3693, 0.4018, 0.4018, 0.3982, 0.3982, 0.4242, 0.3664, 0.4242, 0.3664, 0.3982, 0.3982, 0.3943, 0.3943, 0.4197, 0.3634, 0.4197, 0.3634, 0.3943, 0.3943, 0.3904, 0.3904, 0.415, 0.3603, 0.415, 0.3603, 0.3904, 0.3904, 0.3863, 0.3863, 0.4103, 0.3571, 0.8125, 0.9511, 0.8438, 0.9511, 0.8437, 0.957, 0.8125, 0.957, 0.8125, 0.957, 0.8437, 0.957, 0.8437, 0.9628, 0.8126, 0.9628, 0.8126, 0.9628, 0.8437, 0.9628, 0.8436, 0.9684, 0.8127, 0.9684, 0.8127, 0.9684, 0.8436, 0.9684, 0.8434, 0.9738, 0.8129, 0.9738, 0.8129, 0.9738, 0.8434, 0.9738, 0.8432, 0.9789, 0.813, 0.9789, 0.813, 0.9789, 0.8432, 0.9789, 0.843, 0.9835, 0.8133, 0.9835, 0.8133, 0.9835, 0.843, 0.9835, 0.8427, 1.0, 0.8135, 1.0, 0.457, 0.3358, 0.4363, 0.3745, 0.4326, 0.372, 0.4529, 0.334, 0.4529, 0.334, 0.4326, 0.372, 0.4285, 0.3693, 0.4484, 0.3322, 0.4484, 0.3322, 0.4285, 0.3693, 0.4242, 0.3664, 0.4436, 0.3302, 0.4436, 0.3302, 0.4242, 0.3664, 0.4197, 0.3634, 0.4386, 0.3281, 0.4386, 0.3281, 0.4197, 0.3634, 0.415, 0.3603, 0.4334, 0.326, 0.4334, 0.326, 0.415, 0.3603, 0.4103, 0.3571, 0.4281, 0.3238, 0.7812, 0.9511, 0.8125, 0.9511, 0.8125, 0.957, 0.7813, 0.957, 0.7813, 0.957, 0.8125, 0.957, 0.8124, 0.9628, 0.7813, 0.9628, 0.7813, 0.9628, 0.8124, 0.9628, 0.8123, 0.9684, 0.7814, 0.9684, 0.7814, 0.9684, 0.8123, 0.9684, 0.8121, 0.9738, 0.7816, 0.9738, 0.7816, 0.9738, 0.8121, 0.9738, 0.812, 0.9789, 0.7818, 0.9789, 0.7818, 0.9789, 0.812, 0.9789, 0.8117, 0.9835, 0.782, 0.9835, 0.782, 0.9835, 0.8117, 0.9835, 0.8115, 1.0, 0.7823, 1.0, 0.4698, 0.2937, 0.457, 0.3358, 0.4529, 0.334, 0.4654, 0.2928, 0.4654, 0.2928, 0.4529, 0.334, 0.4484, 0.3322, 0.4606, 0.2919, 0.4606, 0.2919, 0.4484, 0.3322, 0.4436, 0.3302, 0.4555, 0.2909, 0.4555, 0.2909, 0.4436, 0.3302, 0.4386, 0.3281, 0.4502, 0.2898, 0.4502, 0.2898, 0.4386, 0.3281, 0.4334, 0.326, 0.4447, 0.2887, 0.4447, 0.2887, 0.4334, 0.326, 0.4281, 0.3238, 0.4391, 0.2876, 0.75, 0.9511, 0.7812, 0.9511, 0.7812, 0.957, 0.75, 0.957, 0.75, 0.957, 0.7812, 0.957, 0.7812, 0.9628, 0.7501, 0.9628, 0.7501, 0.9628, 0.7812, 0.9628, 0.7811, 0.9684, 0.7502, 0.9684, 0.7502, 0.9684, 0.7811, 0.9684, 0.7809, 0.9738, 0.7504, 0.9738, 0.7504, 0.9738, 0.7809, 0.9738, 0.7807, 0.9789, 0.7505, 0.9789, 0.7505, 0.9789, 0.7807, 0.9789, 0.7805, 0.9835, 0.7508, 0.9835, 0.7508, 0.9835, 0.7805, 0.9835, 0.7802, 1.0, 0.751, 1.0, 0.4741, 0.25, 0.4698, 0.2937, 0.4654, 0.2928, 0.4696, 0.25, 0.4696, 0.25, 0.4654, 0.2928, 0.4606, 0.2919, 0.4647, 0.25, 0.4647, 0.25, 0.4606, 0.2919, 0.4555, 0.2909, 0.4595, 0.25, 0.4595, 0.25, 0.4555, 0.2909, 0.4502, 0.2898, 0.4541, 0.25, 0.4541, 0.25, 0.4502, 0.2898, 0.4447, 0.2887, 0.4485, 0.25, 0.4485, 0.25, 0.4447, 0.2887, 0.4391, 0.2876, 0.4428, 0.25, 0.7188, 0.9511, 0.75, 0.9511, 0.75, 0.957, 0.7188, 0.957, 0.7188, 0.957, 0.75, 0.957, 0.7499, 0.9628, 0.7188, 0.9628, 0.7188, 0.9628, 0.7499, 0.9628, 0.7498, 0.9684, 0.7189, 0.9684, 0.7189, 0.9684, 0.7498, 0.9684, 0.7496, 0.9738, 0.7191, 0.9738, 0.7191, 0.9738, 0.7496, 0.9738, 0.7495, 0.9789, 0.7193, 0.9789, 0.7193, 0.9789, 0.7495, 0.9789, 0.7492, 0.9835, 0.7195, 0.9835, 0.7195, 0.9835, 0.7492, 0.9835, 0.749, 1.0, 0.7198, 1.0, 0.4698, 0.2063, 0.4741, 0.25, 0.4696, 0.25, 0.4654, 0.2072, 0.4654, 0.2072, 0.4696, 0.25, 0.4647, 0.25, 0.4606, 0.2081, 0.4606, 0.2081, 0.4647, 0.25, 0.4595, 0.25, 0.4555, 0.2091, 0.4555, 0.2091, 0.4595, 0.25, 0.4541, 0.25, 0.4502, 0.2102, 0.4502, 0.2102, 0.4541, 0.25, 0.4485, 0.25, 0.4447, 0.2113, 0.4447, 0.2113, 0.4485, 0.25, 0.4428, 0.25, 0.4391, 0.2124, 0.6875, 0.9511, 0.7188, 0.9511, 0.7187, 0.957, 0.6875, 0.957, 0.6875, 0.957, 0.7187, 0.957, 0.7187, 0.9628, 0.6876, 0.9628, 0.6876, 0.9628, 0.7187, 0.9628, 0.7186, 0.9684, 0.6877, 0.9684, 0.6877, 0.9684, 0.7186, 0.9684, 0.7184, 0.9738, 0.6879, 0.9738, 0.6879, 0.9738, 0.7184, 0.9738, 0.7182, 0.9789, 0.688, 0.9789, 0.688, 0.9789, 0.7182, 0.9789, 0.718, 0.9835, 0.6883, 0.9835, 0.6883, 0.9835, 0.718, 0.9835, 0.7177, 1.0, 0.6885, 1.0, 0.457, 0.1642, 0.4698, 0.2063, 0.4654, 0.2072, 0.4529, 0.166, 0.4529, 0.166, 0.4654, 0.2072, 0.4606, 0.2081, 0.4484, 0.1678, 0.4484, 0.1678, 0.4606, 0.2081, 0.4555, 0.2091, 0.4436, 0.1698, 0.4436, 0.1698, 0.4555, 0.2091, 0.4502, 0.2102, 0.4386, 0.1719, 0.4386, 0.1719, 0.4502, 0.2102, 0.4447, 0.2113, 0.4334, 0.174, 0.4334, 0.174, 0.4447, 0.2113, 0.4391, 0.2124, 0.4281, 0.1762, 0.6562, 0.9511, 0.6875, 0.9511, 0.6875, 0.957, 0.6563, 0.957, 0.6563, 0.957, 0.6875, 0.957, 0.6874, 0.9628, 0.6563, 0.9628, 0.6563, 0.9628, 0.6874, 0.9628, 0.6873, 0.9684, 0.6564, 0.9684, 0.6564, 0.9684, 0.6873, 0.9684, 0.6871, 0.9738, 0.6566, 0.9738, 0.6566, 0.9738, 0.6871, 0.9738, 0.687, 0.9789, 0.6568, 0.9789, 0.6568, 0.9789, 0.687, 0.9789, 0.6867, 0.9835, 0.657, 0.9835, 0.657, 0.9835, 0.6867, 0.9835, 0.6865, 1.0, 0.6573, 1.0, 0.4363, 0.1255, 0.457, 0.1642, 0.4529, 0.166, 0.4326, 0.128, 0.4326, 0.128, 0.4529, 0.166, 0.4484, 0.1678, 0.4285, 0.1307, 0.4285, 0.1307, 0.4484, 0.1678, 0.4436, 0.1698, 0.4242, 0.1336, 0.4242, 0.1336, 0.4436, 0.1698, 0.4386, 0.1719, 0.4197, 0.1366, 0.4197, 0.1366, 0.4386, 0.1719, 0.4334, 0.174, 0.415, 0.1397, 0.415, 0.1397, 0.4334, 0.174, 0.4281, 0.1762, 0.4103, 0.1429, 0.625, 0.9511, 0.6562, 0.9511, 0.6562, 0.957, 0.625, 0.957, 0.625, 0.957, 0.6562, 0.957, 0.6562, 0.9628, 0.6251, 0.9628, 0.6251, 0.9628, 0.6562, 0.9628, 0.6561, 0.9684, 0.6252, 0.9684, 0.6252, 0.9684, 0.6561, 0.9684, 0.6559, 0.9738, 0.6254, 0.9738, 0.6254, 0.9738, 0.6559, 0.9738, 0.6557, 0.9789, 0.6255, 0.9789, 0.6255, 0.9789, 0.6557, 0.9789, 0.6555, 0.9835, 0.6258, 0.9835, 0.6258, 0.9835, 0.6555, 0.9835, 0.6552, 1.0, 0.626, 1.0, 0.4085, 0.09154, 0.4363, 0.1255, 0.4326, 0.128, 0.4053, 0.09471, 0.4053, 0.09471, 0.4326, 0.128, 0.4285, 0.1307, 0.4018, 0.09816, 0.4018, 0.09816, 0.4285, 0.1307, 0.4242, 0.1336, 0.3982, 0.1018, 0.3982, 0.1018, 0.4242, 0.1336, 0.4197, 0.1366, 0.3943, 0.1057, 0.3943, 0.1057, 0.4197, 0.1366, 0.415, 0.1397, 0.3904, 0.1096, 0.3904, 0.1096, 0.415, 0.1397, 0.4103, 0.1429, 0.3863, 0.1137, 0.5938, 0.9511, 0.625, 0.9511, 0.625, 0.957, 0.5938, 0.957, 0.5938, 0.957, 0.625, 0.957, 0.6249, 0.9628, 0.5938, 0.9628, 0.5938, 0.9628, 0.6249, 0.9628, 0.6248, 0.9684, 0.5939, 0.9684, 0.5939, 0.9684, 0.6248, 0.9684, 0.6246, 0.9738, 0.5941, 0.9738, 0.5941, 0.9738, 0.6246, 0.9738, 0.6245, 0.9789, 0.5943, 0.9789, 0.5943, 0.9789, 0.6245, 0.9789, 0.6242, 0.9835, 0.5945, 0.9835, 0.5945, 0.9835, 0.6242, 0.9835, 0.624, 1.0, 0.5948, 1.0, 0.3745, 0.06367, 0.4085, 0.09154, 0.4053, 0.09471, 0.372, 0.0674, 0.372, 0.0674, 0.4053, 0.09471, 0.4018, 0.09816, 0.3693, 0.07146, 0.3693, 0.07146, 0.4018, 0.09816, 0.3982, 0.1018, 0.3664, 0.07578, 0.3664, 0.07578, 0.3982, 0.1018, 0.3943, 0.1057, 0.3634, 0.0803, 0.3634, 0.0803, 0.3943, 0.1057, 0.3904, 0.1096, 0.3603, 0.08496, 0.3603, 0.08496, 0.3904, 0.1096, 0.3863, 0.1137, 0.3571, 0.08969, 0.5625, 0.9511, 0.5938, 0.9511, 0.5937, 0.957, 0.5625, 0.957, 0.5625, 0.957, 0.5937, 0.957, 0.5937, 0.9628, 0.5626, 0.9628, 0.5626, 0.9628, 0.5937, 0.9628, 0.5936, 0.9684, 0.5627, 0.9684, 0.5627, 0.9684, 0.5936, 0.9684, 0.5934, 0.9738, 0.5629, 0.9738, 0.5629, 0.9738, 0.5934, 0.9738, 0.5932, 0.9789, 0.563, 0.9789, 0.563, 0.9789, 0.5932, 0.9789, 0.593, 0.9835, 0.5633, 0.9835, 0.5633, 0.9835, 0.593, 0.9835, 0.5927, 1.0, 0.5635, 1.0, 0.3358, 0.04296, 0.3745, 0.06367, 0.372, 0.0674, 0.334, 0.04711, 0.334, 0.04711, 0.372, 0.0674, 0.3693, 0.07146, 0.3322, 0.05161, 0.3322, 0.05161, 0.3693, 0.07146, 0.3664, 0.07578, 0.3302, 0.05641, 0.3302, 0.05641, 0.3664, 0.07578, 0.3634, 0.0803, 0.3281, 0.06144, 0.3281, 0.06144, 0.3634, 0.0803, 0.3603, 0.08496, 0.326, 0.06662, 0.326, 0.06662, 0.3603, 0.08496, 0.3571, 0.08969, 0.3238, 0.07188, 0.5312, 0.9511, 0.5625, 0.9511, 0.5625, 0.957, 0.5313, 0.957, 0.5313, 0.957, 0.5625, 0.957, 0.5624, 0.9628, 0.5313, 0.9628, 0.5313, 0.9628, 0.5624, 0.9628, 0.5623, 0.9684, 0.5314, 0.9684, 0.5314, 0.9684, 0.5623, 0.9684, 0.5621, 0.9738, 0.5316, 0.9738, 0.5316, 0.9738, 0.5621, 0.9738, 0.562, 0.9789, 0.5318, 0.9789, 0.5318, 0.9789, 0.562, 0.9789, 0.5617, 0.9835, 0.532, 0.9835, 0.532, 0.9835, 0.5617, 0.9835, 0.5615, 1.0, 0.5323, 1.0, 0.2937, 0.03021, 0.3358, 0.04296, 0.334, 0.04711, 0.2928, 0.03461, 0.2928, 0.03461, 0.334, 0.04711, 0.3322, 0.05161, 0.2919, 0.03939, 0.2919, 0.03939, 0.3322, 0.05161, 0.3302, 0.05641, 0.2909, 0.04449, 0.2909, 0.04449, 0.3302, 0.05641, 0.3281, 0.06144, 0.2898, 0.04983, 0.2898, 0.04983, 0.3281, 0.06144, 0.326, 0.06662, 0.2887, 0.05533, 0.2887, 0.05533, 0.326, 0.06662, 0.3238, 0.07188, 0.2876, 0.06091, 0.5, 0.9511, 0.5312, 0.9511, 0.5312, 0.957, 0.5, 0.957, 0.5, 0.957, 0.5312, 0.957, 0.5312, 0.9628, 0.5001, 0.9628, 0.5001, 0.9628, 0.5312, 0.9628, 0.5311, 0.9684, 0.5002, 0.9684, 0.5002, 0.9684, 0.5311, 0.9684, 0.5309, 0.9738, 0.5004, 0.9738, 0.5004, 0.9738, 0.5309, 0.9738, 0.5307, 0.9789, 0.5005, 0.9789, 0.5005, 0.9789, 0.5307, 0.9789, 0.5305, 0.9835, 0.5008, 0.9835, 0.5008, 0.9835, 0.5305, 0.9835, 0.5302, 1.0, 0.501, 1.0, 0.25, 0.0259, 0.2937, 0.03021, 0.2928, 0.03461, 0.25, 0.03039, 0.25, 0.03039, 0.2928, 0.03461, 0.2919, 0.03939, 0.25, 0.03527, 0.25, 0.03527, 0.2919, 0.03939, 0.2909, 0.04449, 0.25, 0.04046, 0.25, 0.04046, 0.2909, 0.04449, 0.2898, 0.04983, 0.25, 0.04591, 0.25, 0.04591, 0.2898, 0.04983, 0.2887, 0.05533, 0.25, 0.05151, 0.25, 0.05151, 0.2887, 0.05533, 0.2876, 0.06091, 0.25, 0.0572, 0.4688, 0.9511, 0.5, 0.9511, 0.5, 0.957, 0.4688, 0.957, 0.4688, 0.957, 0.5, 0.957, 0.4999, 0.9628, 0.4688, 0.9628, 0.4688, 0.9628, 0.4999, 0.9628, 0.4998, 0.9684, 0.4689, 0.9684, 0.4689, 0.9684, 0.4998, 0.9684, 0.4996, 0.9738, 0.4691, 0.9738, 0.4691, 0.9738, 0.4996, 0.9738, 0.4995, 0.9789, 0.4693, 0.9789, 0.4693, 0.9789, 0.4995, 0.9789, 0.4992, 0.9835, 0.4695, 0.9835, 0.4695, 0.9835, 0.4992, 0.9835, 0.499, 1.0, 0.4698, 1.0, 0.2063, 0.03021, 0.25, 0.0259, 0.25, 0.03039, 0.2072, 0.03461, 0.2072, 0.03461, 0.25, 0.03039, 0.25, 0.03527, 0.2081, 0.03939, 0.2081, 0.03939, 0.25, 0.03527, 0.25, 0.04046, 0.2091, 0.04449, 0.2091, 0.04449, 0.25, 0.04046, 0.25, 0.04591, 0.2102, 0.04983, 0.2102, 0.04983, 0.25, 0.04591, 0.25, 0.05151, 0.2113, 0.05533, 0.2113, 0.05533, 0.25, 0.05151, 0.25, 0.0572, 0.2124, 0.06091, 0.4375, 0.9511, 0.4688, 0.9511, 0.4687, 0.957, 0.4375, 0.957, 0.4375, 0.957, 0.4687, 0.957, 0.4687, 0.9628, 0.4376, 0.9628, 0.4376, 0.9628, 0.4687, 0.9628, 0.4686, 0.9684, 0.4377, 0.9684, 0.4377, 0.9684, 0.4686, 0.9684, 0.4684, 0.9738, 0.4379, 0.9738, 0.4379, 0.9738, 0.4684, 0.9738, 0.4682, 0.9789, 0.438, 0.9789, 0.438, 0.9789, 0.4682, 0.9789, 0.468, 0.9835, 0.4383, 0.9835, 0.4383, 0.9835, 0.468, 0.9835, 0.4677, 1.0, 0.4385, 1.0, 0.1642, 0.04296, 0.2063, 0.03021, 0.2072, 0.03461, 0.166, 0.04711, 0.166, 0.04711, 0.2072, 0.03461, 0.2081, 0.03939, 0.1678, 0.05161, 0.1678, 0.05161, 0.2081, 0.03939, 0.2091, 0.04449, 0.1698, 0.05641, 0.1698, 0.05641, 0.2091, 0.04449, 0.2102, 0.04983, 0.1719, 0.06144, 0.1719, 0.06144, 0.2102, 0.04983, 0.2113, 0.05533, 0.174, 0.06662, 0.174, 0.06662, 0.2113, 0.05533, 0.2124, 0.06091, 0.1762, 0.07188, 0.4062, 0.9511, 0.4375, 0.9511, 0.4375, 0.957, 0.4063, 0.957, 0.4063, 0.957, 0.4375, 0.957, 0.4374, 0.9628, 0.4063, 0.9628, 0.4063, 0.9628, 0.4374, 0.9628, 0.4373, 0.9684, 0.4064, 0.9684, 0.4064, 0.9684, 0.4373, 0.9684, 0.4371, 0.9738, 0.4066, 0.9738, 0.4066, 0.9738, 0.4371, 0.9738, 0.437, 0.9789, 0.4068, 0.9789, 0.4068, 0.9789, 0.437, 0.9789, 0.4367, 0.9835, 0.407, 0.9835, 0.407, 0.9835, 0.4367, 0.9835, 0.4365, 1.0, 0.4073, 1.0, 0.1255, 0.06367, 0.1642, 0.04296, 0.166, 0.04711, 0.128, 0.0674, 0.128, 0.0674, 0.166, 0.04711, 0.1678, 0.05161, 0.1307, 0.07146, 0.1307, 0.07146, 0.1678, 0.05161, 0.1698, 0.05641, 0.1336, 0.07578, 0.1336, 0.07578, 0.1698, 0.05641, 0.1719, 0.06144, 0.1366, 0.0803, 0.1366, 0.0803, 0.1719, 0.06144, 0.174, 0.06662, 0.1397, 0.08496, 0.1397, 0.08496, 0.174, 0.06662, 0.1762, 0.07188, 0.1429, 0.08969, 0.375, 0.9511, 0.4062, 0.9511, 0.4062, 0.957, 0.375, 0.957, 0.375, 0.957, 0.4062, 0.957, 0.4062, 0.9628, 0.3751, 0.9628, 0.3751, 0.9628, 0.4062, 0.9628, 0.4061, 0.9684, 0.3752, 0.9684, 0.3752, 0.9684, 0.4061, 0.9684, 0.4059, 0.9738, 0.3754, 0.9738, 0.3754, 0.9738, 0.4059, 0.9738, 0.4057, 0.9789, 0.3755, 0.9789, 0.3755, 0.9789, 0.4057, 0.9789, 0.4055, 0.9835, 0.3758, 0.9835, 0.3758, 0.9835, 0.4055, 0.9835, 0.4052, 1.0, 0.376, 1.0, 0.09154, 0.09154, 0.1255, 0.06367, 0.128, 0.0674, 0.09471, 0.09471, 0.09471, 0.09471, 0.128, 0.0674, 0.1307, 0.07146, 0.09816, 0.09816, 0.09816, 0.09816, 0.1307, 0.07146, 0.1336, 0.07578, 0.1018, 0.1018, 0.1018, 0.1018, 0.1336, 0.07578, 0.1366, 0.0803, 0.1057, 0.1057, 0.1057, 0.1057, 0.1366, 0.0803, 0.1397, 0.08496, 0.1096, 0.1096, 0.1096, 0.1096, 0.1397, 0.08496, 0.1429, 0.08969, 0.1137, 0.1137, 0.3438, 0.9511, 0.375, 0.9511, 0.375, 0.957, 0.3438, 0.957, 0.3438, 0.957, 0.375, 0.957, 0.3749, 0.9628, 0.3438, 0.9628, 0.3438, 0.9628, 0.3749, 0.9628, 0.3748, 0.9684, 0.3439, 0.9684, 0.3439, 0.9684, 0.3748, 0.9684, 0.3746, 0.9738, 0.3441, 0.9738, 0.3441, 0.9738, 0.3746, 0.9738, 0.3745, 0.9789, 0.3443, 0.9789, 0.3443, 0.9789, 0.3745, 0.9789, 0.3742, 0.9835, 0.3445, 0.9835, 0.3445, 0.9835, 0.3742, 0.9835, 0.374, 1.0, 0.3448, 1.0, 0.06367, 0.1255, 0.09154, 0.09154, 0.09471, 0.09471, 0.0674, 0.128, 0.0674, 0.128, 0.09471, 0.09471, 0.09816, 0.09816, 0.07146, 0.1307, 0.07146, 0.1307, 0.09816, 0.09816, 0.1018, 0.1018, 0.07578, 0.1336, 0.07578, 0.1336, 0.1018, 0.1018, 0.1057, 0.1057, 0.0803, 0.1366, 0.0803, 0.1366, 0.1057, 0.1057, 0.1096, 0.1096, 0.08496, 0.1397, 0.08496, 0.1397, 0.1096, 0.1096, 0.1137, 0.1137, 0.08969, 0.1429, 0.3125, 0.9511, 0.3438, 0.9511, 0.3437, 0.957, 0.3125, 0.957, 0.3125, 0.957, 0.3437, 0.957, 0.3437, 0.9628, 0.3126, 0.9628, 0.3126, 0.9628, 0.3437, 0.9628, 0.3436, 0.9684, 0.3127, 0.9684, 0.3127, 0.9684, 0.3436, 0.9684, 0.3434, 0.9738, 0.3129, 0.9738, 0.3129, 0.9738, 0.3434, 0.9738, 0.3432, 0.9789, 0.313, 0.9789, 0.313, 0.9789, 0.3432, 0.9789, 0.343, 0.9835, 0.3133, 0.9835, 0.3133, 0.9835, 0.343, 0.9835, 0.3427, 1.0, 0.3135, 1.0, 0.04296, 0.1642, 0.06367, 0.1255, 0.0674, 0.128, 0.04711, 0.166, 0.04711, 0.166, 0.0674, 0.128, 0.07146, 0.1307, 0.05161, 0.1678, 0.05161, 0.1678, 0.07146, 0.1307, 0.07578, 0.1336, 0.05641, 0.1698, 0.05641, 0.1698, 0.07578, 0.1336, 0.0803, 0.1366, 0.06144, 0.1719, 0.06144, 0.1719, 0.0803, 0.1366, 0.08496, 0.1397, 0.06662, 0.174, 0.06662, 0.174, 0.08496, 0.1397, 0.08969, 0.1429, 0.07188, 0.1762, 0.2812, 0.9511, 0.3125, 0.9511, 0.3125, 0.957, 0.2813, 0.957, 0.2813, 0.957, 0.3125, 0.957, 0.3124, 0.9628, 0.2813, 0.9628, 0.2813, 0.9628, 0.3124, 0.9628, 0.3123, 0.9684, 0.2814, 0.9684, 0.2814, 0.9684, 0.3123, 0.9684, 0.3121, 0.9738, 0.2816, 0.9738, 0.2816, 0.9738, 0.3121, 0.9738, 0.312, 0.9789, 0.2818, 0.9789, 0.2818, 0.9789, 0.312, 0.9789, 0.3117, 0.9835, 0.282, 0.9835, 0.282, 0.9835, 0.3117, 0.9835, 0.3115, 1.0, 0.2823, 1.0, 0.03021, 0.2063, 0.04296, 0.1642, 0.04711, 0.166, 0.03461, 0.2072, 0.03461, 0.2072, 0.04711, 0.166, 0.05161, 0.1678, 0.03939, 0.2081, 0.03939, 0.2081, 0.05161, 0.1678, 0.05641, 0.1698, 0.04449, 0.2091, 0.04449, 0.2091, 0.05641, 0.1698, 0.06144, 0.1719, 0.04983, 0.2102, 0.04983, 0.2102, 0.06144, 0.1719, 0.06662, 0.174, 0.05533, 0.2113, 0.05533, 0.2113, 0.06662, 0.174, 0.07188, 0.1762, 0.06091, 0.2124, 0.25, 0.9511, 0.2812, 0.9511, 0.2812, 0.957, 0.25, 0.957, 0.25, 0.957, 0.2812, 0.957, 0.2812, 0.9628, 0.2501, 0.9628, 0.2501, 0.9628, 0.2812, 0.9628, 0.2811, 0.9684, 0.2502, 0.9684, 0.2502, 0.9684, 0.2811, 0.9684, 0.2809, 0.9738, 0.2504, 0.9738, 0.2504, 0.9738, 0.2809, 0.9738, 0.2807, 0.9789, 0.2505, 0.9789, 0.2505, 0.9789, 0.2807, 0.9789, 0.2805, 0.9835, 0.2508, 0.9835, 0.2508, 0.9835, 0.2805, 0.9835, 0.2802, 1.0, 0.251, 1.0, 0.0259, 0.25, 0.03021, 0.2063, 0.03461, 0.2072, 0.03039, 0.25, 0.03039, 0.25, 0.03461, 0.2072, 0.03939, 0.2081, 0.03527, 0.25, 0.03527, 0.25, 0.03939, 0.2081, 0.04449, 0.2091, 0.04046, 0.25, 0.04046, 0.25, 0.04449, 0.2091, 0.04983, 0.2102, 0.04591, 0.25, 0.04591, 0.25, 0.04983, 0.2102, 0.05533, 0.2113, 0.05151, 0.25, 0.05151, 0.25, 0.05533, 0.2113, 0.06091, 0.2124, 0.0572, 0.25, 0.2188, 0.9511, 0.25, 0.9511, 0.25, 0.957, 0.2188, 0.957, 0.2188, 0.957, 0.25, 0.957, 0.2499, 0.9628, 0.2188, 0.9628, 0.2188, 0.9628, 0.2499, 0.9628, 0.2498, 0.9684, 0.2189, 0.9684, 0.2189, 0.9684, 0.2498, 0.9684, 0.2496, 0.9738, 0.2191, 0.9738, 0.2191, 0.9738, 0.2496, 0.9738, 0.2495, 0.9789, 0.2193, 0.9789, 0.2193, 0.9789, 0.2495, 0.9789, 0.2492, 0.9835, 0.2195, 0.9835, 0.2195, 0.9835, 0.2492, 0.9835, 0.249, 1.0, 0.2198, 1.0, 0.03021, 0.2937, 0.0259, 0.25, 0.03039, 0.25, 0.03461, 0.2928, 0.03461, 0.2928, 0.03039, 0.25, 0.03527, 0.25, 0.03939, 0.2919, 0.03939, 0.2919, 0.03527, 0.25, 0.04046, 0.25, 0.04449, 0.2909, 0.04449, 0.2909, 0.04046, 0.25, 0.04591, 0.25, 0.04983, 0.2898, 0.04983, 0.2898, 0.04591, 0.25, 0.05151, 0.25, 0.05533, 0.2887, 0.05533, 0.2887, 0.05151, 0.25, 0.0572, 0.25, 0.06091, 0.2876, 0.1875, 0.9511, 0.2188, 0.9511, 0.2187, 0.957, 0.1875, 0.957, 0.1875, 0.957, 0.2187, 0.957, 0.2187, 0.9628, 0.1876, 0.9628, 0.1876, 0.9628, 0.2187, 0.9628, 0.2186, 0.9684, 0.1877, 0.9684, 0.1877, 0.9684, 0.2186, 0.9684, 0.2184, 0.9738, 0.1879, 0.9738, 0.1879, 0.9738, 0.2184, 0.9738, 0.2182, 0.9789, 0.188, 0.9789, 0.188, 0.9789, 0.2182, 0.9789, 0.218, 0.9835, 0.1883, 0.9835, 0.1883, 0.9835, 0.218, 0.9835, 0.2177, 1.0, 0.1885, 1.0, 0.04296, 0.3358, 0.03021, 0.2937, 0.03461, 0.2928, 0.04711, 0.334, 0.04711, 0.334, 0.03461, 0.2928, 0.03939, 0.2919, 0.05161, 0.3322, 0.05161, 0.3322, 0.03939, 0.2919, 0.04449, 0.2909, 0.05641, 0.3302, 0.05641, 0.3302, 0.04449, 0.2909, 0.04983, 0.2898, 0.06144, 0.3281, 0.06144, 0.3281, 0.04983, 0.2898, 0.05533, 0.2887, 0.06662, 0.326, 0.06662, 0.326, 0.05533, 0.2887, 0.06091, 0.2876, 0.07188, 0.3238, 0.1562, 0.9511, 0.1875, 0.9511, 0.1875, 0.957, 0.1563, 0.957, 0.1563, 0.957, 0.1875, 0.957, 0.1874, 0.9628, 0.1563, 0.9628, 0.1563, 0.9628, 0.1874, 0.9628, 0.1873, 0.9684, 0.1564, 0.9684, 0.1564, 0.9684, 0.1873, 0.9684, 0.1871, 0.9738, 0.1566, 0.9738, 0.1566, 0.9738, 0.1871, 0.9738, 0.187, 0.9789, 0.1568, 0.9789, 0.1568, 0.9789, 0.187, 0.9789, 0.1867, 0.9835, 0.157, 0.9835, 0.157, 0.9835, 0.1867, 0.9835, 0.1865, 1.0, 0.1573, 1.0, 0.06367, 0.3745, 0.04296, 0.3358, 0.04711, 0.334, 0.0674, 0.372, 0.0674, 0.372, 0.04711, 0.334, 0.05161, 0.3322, 0.07146, 0.3693, 0.07146, 0.3693, 0.05161, 0.3322, 0.05641, 0.3302, 0.07578, 0.3664, 0.07578, 0.3664, 0.05641, 0.3302, 0.06144, 0.3281, 0.0803, 0.3634, 0.0803, 0.3634, 0.06144, 0.3281, 0.06662, 0.326, 0.08496, 0.3603, 0.08496, 0.3603, 0.06662, 0.326, 0.07188, 0.3238, 0.08969, 0.3571, 0.125, 0.9511, 0.1562, 0.9511, 0.1562, 0.957, 0.125, 0.957, 0.125, 0.957, 0.1562, 0.957, 0.1562, 0.9628, 0.1251, 0.9628, 0.1251, 0.9628, 0.1562, 0.9628, 0.1561, 0.9684, 0.1252, 0.9684, 0.1252, 0.9684, 0.1561, 0.9684, 0.1559, 0.9738, 0.1254, 0.9738, 0.1254, 0.9738, 0.1559, 0.9738, 0.1557, 0.9789, 0.1255, 0.9789, 0.1255, 0.9789, 0.1557, 0.9789, 0.1555, 0.9835, 0.1258, 0.9835, 0.1258, 0.9835, 0.1555, 0.9835, 0.1552, 1.0, 0.126, 1.0, 0.09154, 0.4085, 0.06367, 0.3745, 0.0674, 0.372, 0.09471, 0.4053, 0.09471, 0.4053, 0.0674, 0.372, 0.07146, 0.3693, 0.09816, 0.4018, 0.09816, 0.4018, 0.07146, 0.3693, 0.07578, 0.3664, 0.1018, 0.3982, 0.1018, 0.3982, 0.07578, 0.3664, 0.0803, 0.3634, 0.1057, 0.3943, 0.1057, 0.3943, 0.0803, 0.3634, 0.08496, 0.3603, 0.1096, 0.3904, 0.1096, 0.3904, 0.08496, 0.3603, 0.08969, 0.3571, 0.1137, 0.3863, 0.09375, 0.9511, 0.125, 0.9511, 0.125, 0.957, 0.09377, 0.957, 0.09377, 0.957, 0.125, 0.957, 0.1249, 0.9628, 0.09384, 0.9628, 0.09384, 0.9628, 0.1249, 0.9628, 0.1248, 0.9684, 0.09395, 0.9684, 0.09395, 0.9684, 0.1248, 0.9684, 0.1246, 0.9738, 0.0941, 0.9738, 0.0941, 0.9738, 0.1246, 0.9738, 0.1245, 0.9789, 0.09429, 0.9789, 0.09429, 0.9789, 0.1245, 0.9789, 0.1242, 0.9835, 0.09452, 0.9835, 0.09452, 0.9835, 0.1242, 0.9835, 0.124, 1.0, 0.09479, 1.0, 0.1255, 0.4363, 0.09154, 0.4085, 0.09471, 0.4053, 0.128, 0.4326, 0.128, 0.4326, 0.09471, 0.4053, 0.09816, 0.4018, 0.1307, 0.4285, 0.1307, 0.4285, 0.09816, 0.4018, 0.1018, 0.3982, 0.1336, 0.4242, 0.1336, 0.4242, 0.1018, 0.3982, 0.1057, 0.3943, 0.1366, 0.4197, 0.1366, 0.4197, 0.1057, 0.3943, 0.1096, 0.3904, 0.1397, 0.415, 0.1397, 0.415, 0.1096, 0.3904, 0.1137, 0.3863, 0.1429, 0.4103, 0.0625, 0.9511, 0.09375, 0.9511, 0.09373, 0.957, 0.06252, 0.957, 0.06252, 0.957, 0.09373, 0.957, 0.09366, 0.9628, 0.06259, 0.9628, 0.06259, 0.9628, 0.09366, 0.9628, 0.09355, 0.9684, 0.0627, 0.9684, 0.0627, 0.9684, 0.09355, 0.9684, 0.0934, 0.9738, 0.06285, 0.9738, 0.06285, 0.9738, 0.0934, 0.9738, 0.09321, 0.9789, 0.06304, 0.9789, 0.06304, 0.9789, 0.09321, 0.9789, 0.09298, 0.9835, 0.06327, 0.9835, 0.06327, 0.9835, 0.09298, 0.9835, 0.09271, 1.0, 0.06354, 1.0, 0.1642, 0.457, 0.1255, 0.4363, 0.128, 0.4326, 0.166, 0.4529, 0.166, 0.4529, 0.128, 0.4326, 0.1307, 0.4285, 0.1678, 0.4484, 0.1678, 0.4484, 0.1307, 0.4285, 0.1336, 0.4242, 0.1698, 0.4436, 0.1698, 0.4436, 0.1336, 0.4242, 0.1366, 0.4197, 0.1719, 0.4386, 0.1719, 0.4386, 0.1366, 0.4197, 0.1397, 0.415, 0.174, 0.4334, 0.174, 0.4334, 0.1397, 0.415, 0.1429, 0.4103, 0.1762, 0.4281, 0.03125, 0.9511, 0.0625, 0.9511, 0.06248, 0.957, 0.03127, 0.957, 0.03127, 0.957, 0.06248, 0.957, 0.06241, 0.9628, 0.03134, 0.9628, 0.03134, 0.9628, 0.06241, 0.9628, 0.0623, 0.9684, 0.03145, 0.9684, 0.03145, 0.9684, 0.0623, 0.9684, 0.06215, 0.9738, 0.0316, 0.9738, 0.0316, 0.9738, 0.06215, 0.9738, 0.06196, 0.9789, 0.03179, 0.9789, 0.03179, 0.9789, 0.06196, 0.9789, 0.06173, 0.9835, 0.03202, 0.9835, 0.03202, 0.9835, 0.06173, 0.9835, 0.06146, 1.0, 0.03229, 1.0, 0.2063, 0.4698, 0.1642, 0.457, 0.166, 0.4529, 0.2072, 0.4654, 0.2072, 0.4654, 0.166, 0.4529, 0.1678, 0.4484, 0.2081, 0.4606, 0.2081, 0.4606, 0.1678, 0.4484, 0.1698, 0.4436, 0.2091, 0.4555, 0.2091, 0.4555, 0.1698, 0.4436, 0.1719, 0.4386, 0.2102, 0.4502, 0.2102, 0.4502, 0.1719, 0.4386, 0.174, 0.4334, 0.2113, 0.4447, 0.2113, 0.4447, 0.174, 0.4334, 0.1762, 0.4281, 0.2124, 0.4391, 0.0, 0.9511, 0.03125, 0.9511, 0.03123, 0.957, 2.241e-05, 0.957, 2.241e-05, 0.957, 0.03123, 0.957, 0.03116, 0.9628, 8.93e-05, 0.9628, 8.93e-05, 0.9628, 0.03116, 0.9628, 0.03105, 0.9684, 0.0001997, 0.9684, 0.0001997, 0.9684, 0.03105, 0.9684, 0.0309, 0.9738, 0.000352, 0.9738, 0.000352, 0.9738, 0.0309, 0.9738, 0.03071, 0.9789, 0.000544, 0.9789, 0.000544, 0.9789, 0.03071, 0.9789, 0.03048, 0.9835, 0.0007728, 0.9835, 0.0007728, 0.9835, 0.03048, 0.9835, 0.03021, 1.0, 0.001035, 1.0, 0.25, 0.4741, 0.2063, 0.4698, 0.2072, 0.4654, 0.25, 0.4696, 0.25, 0.4696, 0.2072, 0.4654, 0.2081, 0.4606, 0.25, 0.4647, 0.25, 0.4647, 0.2081, 0.4606, 0.2091, 0.4555, 0.25, 0.4595, 0.25, 0.4595, 0.2091, 0.4555, 0.2102, 0.4502, 0.25, 0.4541, 0.25, 0.4541, 0.2102, 0.4502, 0.2113, 0.4447, 0.25, 0.4485, 0.25, 0.4485, 0.2113, 0.4447, 0.2124, 0.4391, 0.25, 0.4428, 0.2876, 0.4391, 0.25, 0.4428, 0.2124, 0.4391, 0.1762, 0.4281, 0.1429, 0.4103, 0.1137, 0.3863, 0.08969, 0.3571, 0.07188, 0.3238, 0.06091, 0.2876, 0.0572, 0.25, 0.06091, 0.2124, 0.07188, 0.1762, 0.08969, 0.1429, 0.1137, 0.1137, 0.1429, 0.08969, 0.1762, 0.07188, 0.2124, 0.06091, 0.25, 0.0572, 0.2876, 0.06091, 0.3238, 0.07188, 0.3571, 0.08969, 0.3863, 0.1137, 0.4103, 0.1429, 0.4281, 0.1762, 0.4391, 0.2124, 0.4428, 0.25, 0.4391, 0.2876, 0.4281, 0.3238, 0.4103, 0.3571, 0.3863, 0.3863, 0.3571, 0.4103, 0.3238, 0.4281])
me_cylinder.use_remesh_fix_poles = True
me_cylinder.use_remesh_preserve_attributes = False
me_cylinder.use_mirror_vertex_groups = False
me_cylinder.update()
me_cylinder_001 = bpy.data.meshes.new('Cylinder.001')
me_cylinder_001.from_pydata([(0.0, 1.0, -0.3778), (0.0, 1.0, 0.3515), (0.1951, 0.9808, -0.3778), (0.1951, 0.9808, 0.3515), (0.3827, 0.9239, -0.3778), (0.3827, 0.9239, 0.3515), (0.5556, 0.8315, -0.3778), (0.5556, 0.8315, 0.3515), (0.7071, 0.7071, -0.3778), (0.7071, 0.7071, 0.3515), (0.8315, 0.5556, -0.3778), (0.8315, 0.5556, 0.3515), (0.9239, 0.3827, -0.3778), (0.9239, 0.3827, 0.3515), (0.9808, 0.1951, -0.3778), (0.9808, 0.1951, 0.3515), (1.0, 7.55e-08, -0.3778), (1.0, 7.55e-08, 0.3515), (0.9808, -0.1951, -0.3778), (0.9808, -0.1951, 0.3515), (0.9239, -0.3827, -0.3778), (0.9239, -0.3827, 0.3515), (0.8315, -0.5556, -0.3778), (0.8315, -0.5556, 0.3515), (0.7071, -0.7071, -0.3778), (0.7071, -0.7071, 0.3515), (0.5556, -0.8315, -0.3778), (0.5556, -0.8315, 0.3515), (0.3827, -0.9239, -0.3778), (0.3827, -0.9239, 0.3515), (0.1951, -0.9808, -0.3778), (0.1951, -0.9808, 0.3515), (-3.258e-07, -1.0, -0.3778), (-3.258e-07, -1.0, 0.3515), (-0.1951, -0.9808, -0.3778), (-0.1951, -0.9808, 0.3515), (-0.3827, -0.9239, -0.3778), (-0.3827, -0.9239, 0.3515), (-0.5556, -0.8315, -0.3778), (-0.5556, -0.8315, 0.3515), (-0.7071, -0.7071, -0.3778), (-0.7071, -0.7071, 0.3515), (-0.8315, -0.5556, -0.3778), (-0.8315, -0.5556, 0.3515), (-0.9239, -0.3827, -0.3778), (-0.9239, -0.3827, 0.3515), (-0.9808, -0.1951, -0.3778), (-0.9808, -0.1951, 0.3515), (-1.0, 9.656e-07, -0.3778), (-1.0, 9.656e-07, 0.3515), (-0.9808, 0.1951, -0.3778), (-0.9808, 0.1951, 0.3515), (-0.9239, 0.3827, -0.3778), (-0.9239, 0.3827, 0.3515), (-0.8315, 0.5556, -0.3778), (-0.8315, 0.5556, 0.3515), (-0.7071, 0.7071, -0.3778), (-0.7071, 0.7071, 0.3515), (-0.5556, 0.8315, -0.3778), (-0.5556, 0.8315, 0.3515), (-0.3827, 0.9239, -0.3778), (-0.3827, 0.9239, 0.3515), (-0.1951, 0.9808, -0.3778), (-0.1951, 0.9808, 0.3515), (0.1951, 0.9808, 0.3515), (0.0, 1.0, 0.3515), (0.3827, 0.9239, 0.3515), (0.5556, 0.8315, 0.3515), (0.7071, 0.7071, 0.3515), (0.8315, 0.5556, 0.3515), (0.9239, 0.3827, 0.3515), (0.9808, 0.1951, 0.3515), (1.0, 7.55e-08, 0.3515), (0.9808, -0.1951, 0.3515), (0.9239, -0.3827, 0.3515), (0.8315, -0.5556, 0.3515), (0.7071, -0.7071, 0.3515), (0.5556, -0.8315, 0.3515), (0.3827, -0.9239, 0.3515), (0.1951, -0.9808, 0.3515), (-3.258e-07, -1.0, 0.3515), (-0.1951, -0.9808, 0.3515), (-0.3827, -0.9239, 0.3515), (-0.5556, -0.8315, 0.3515), (-0.7071, -0.7071, 0.3515), (-0.8315, -0.5556, 0.3515), (-0.9239, -0.3827, 0.3515), (-0.9808, -0.1951, 0.3515), (-1.0, 9.656e-07, 0.3515), (-0.9808, 0.1951, 0.3515), (-0.9239, 0.3827, 0.3515), (-0.8315, 0.5556, 0.3515), (-0.7071, 0.7071, 0.3515), (-0.5556, 0.8315, 0.3515), (-0.3827, 0.9239, 0.3515), (-0.1951, 0.9808, 0.3515)], [], [(0, 1, 3, 2), (2, 3, 5, 4), (4, 5, 7, 6), (6, 7, 9, 8), (8, 9, 11, 10), (10, 11, 13, 12), (12, 13, 15, 14), (14, 15, 17, 16), (16, 17, 19, 18), (18, 19, 21, 20), (20, 21, 23, 22), (22, 23, 25, 24), (24, 25, 27, 26), (26, 27, 29, 28), (28, 29, 31, 30), (30, 31, 33, 32), (32, 33, 35, 34), (34, 35, 37, 36), (36, 37, 39, 38), (38, 39, 41, 40), (40, 41, 43, 42), (42, 43, 45, 44), (44, 45, 47, 46), (46, 47, 49, 48), (48, 49, 51, 50), (50, 51, 53, 52), (52, 53, 55, 54), (54, 55, 57, 56), (56, 57, 59, 58), (58, 59, 61, 60), (21, 19, 73, 74), (60, 61, 63, 62), (62, 63, 1, 0), (0, 2, 4, 6, 8, 10, 12, 14, 16, 18, 20, 22, 24, 26, 28, 30, 32, 34, 36, 38, 40, 42, 44, 46, 48, 50, 52, 54, 56, 58, 60, 62), (64, 65, 95, 94, 93, 92, 91, 90, 89, 88, 87, 86, 85, 84, 83, 82, 81, 80, 79, 78, 77, 76, 75, 74, 73, 72, 71, 70, 69, 68, 67, 66), (39, 37, 82, 83), (57, 55, 91, 92), (13, 11, 69, 70), (31, 29, 78, 79), (49, 47, 87, 88), (5, 3, 64, 66), (23, 21, 74, 75), (41, 39, 83, 84), (59, 57, 92, 93), (15, 13, 70, 71), (33, 31, 79, 80), (51, 49, 88, 89), (7, 5, 66, 67), (25, 23, 75, 76), (43, 41, 84, 85), (61, 59, 93, 94), (17, 15, 71, 72), (35, 33, 80, 81), (53, 51, 89, 90), (9, 7, 67, 68), (27, 25, 76, 77), (45, 43, 85, 86), (63, 61, 94, 95), (19, 17, 72, 73), (37, 35, 81, 82), (55, 53, 90, 91), (11, 9, 68, 69), (29, 27, 77, 78), (47, 45, 86, 87), (3, 1, 65, 64), (1, 63, 95, 65)])
me_cylinder_001.polygons.foreach_set('use_smooth', [True] * 66)
_uv = me_cylinder_001.uv_layers.new(name='UVMap')
_uv.uv.foreach_set('vector', [1.0, 0.5, 1.0, 1.0, 0.9688, 1.0, 0.9688, 0.5, 0.9688, 0.5, 0.9688, 1.0, 0.9375, 1.0, 0.9375, 0.5, 0.9375, 0.5, 0.9375, 1.0, 0.9062, 1.0, 0.9062, 0.5, 0.9062, 0.5, 0.9062, 1.0, 0.875, 1.0, 0.875, 0.5, 0.875, 0.5, 0.875, 1.0, 0.8438, 1.0, 0.8438, 0.5, 0.8438, 0.5, 0.8438, 1.0, 0.8125, 1.0, 0.8125, 0.5, 0.8125, 0.5, 0.8125, 1.0, 0.7812, 1.0, 0.7812, 0.5, 0.7812, 0.5, 0.7812, 1.0, 0.75, 1.0, 0.75, 0.5, 0.75, 0.5, 0.75, 1.0, 0.7188, 1.0, 0.7188, 0.5, 0.7188, 0.5, 0.7188, 1.0, 0.6875, 1.0, 0.6875, 0.5, 0.6875, 0.5, 0.6875, 1.0, 0.6562, 1.0, 0.6562, 0.5, 0.6562, 0.5, 0.6562, 1.0, 0.625, 1.0, 0.625, 0.5, 0.625, 0.5, 0.625, 1.0, 0.5938, 1.0, 0.5938, 0.5, 0.5938, 0.5, 0.5938, 1.0, 0.5625, 1.0, 0.5625, 0.5, 0.5625, 0.5, 0.5625, 1.0, 0.5312, 1.0, 0.5312, 0.5, 0.5312, 0.5, 0.5312, 1.0, 0.5, 1.0, 0.5, 0.5, 0.5, 0.5, 0.5, 1.0, 0.4688, 1.0, 0.4688, 0.5, 0.4688, 0.5, 0.4688, 1.0, 0.4375, 1.0, 0.4375, 0.5, 0.4375, 0.5, 0.4375, 1.0, 0.4062, 1.0, 0.4062, 0.5, 0.4062, 0.5, 0.4062, 1.0, 0.375, 1.0, 0.375, 0.5, 0.375, 0.5, 0.375, 1.0, 0.3438, 1.0, 0.3438, 0.5, 0.3438, 0.5, 0.3438, 1.0, 0.3125, 1.0, 0.3125, 0.5, 0.3125, 0.5, 0.3125, 1.0, 0.2812, 1.0, 0.2812, 0.5, 0.2812, 0.5, 0.2812, 1.0, 0.25, 1.0, 0.25, 0.5, 0.25, 0.5, 0.25, 1.0, 0.2188, 1.0, 0.2188, 0.5, 0.2188, 0.5, 0.2188, 1.0, 0.1875, 1.0, 0.1875, 0.5, 0.1875, 0.5, 0.1875, 1.0, 0.1562, 1.0, 0.1562, 0.5, 0.1562, 0.5, 0.1562, 1.0, 0.125, 1.0, 0.125, 0.5, 0.125, 0.5, 0.125, 1.0, 0.09375, 1.0, 0.09375, 0.5, 0.09375, 0.5, 0.09375, 1.0, 0.0625, 1.0, 0.0625, 0.5, 0.6875, 1.0, 0.7188, 1.0, 0.7188, 1.0, 0.6875, 1.0, 0.0625, 0.5, 0.0625, 1.0, 0.03125, 1.0, 0.03125, 0.5, 0.03125, 0.5, 0.03125, 1.0, 0.0, 1.0, 0.0, 0.5, 0.75, 0.49, 0.7968, 0.4854, 0.8418, 0.4717, 0.8833, 0.4496, 0.9197, 0.4197, 0.9496, 0.3833, 0.9717, 0.3418, 0.9854, 0.2968, 0.99, 0.25, 0.9854, 0.2032, 0.9717, 0.1582, 0.9496, 0.1167, 0.9197, 0.08029, 0.8833, 0.05045, 0.8418, 0.02827, 0.7968, 0.01461, 0.75, 0.01, 0.7032, 0.01461, 0.6582, 0.02827, 0.6167, 0.05045, 0.5803, 0.08029, 0.5504, 0.1167, 0.5283, 0.1582, 0.5146, 0.2032, 0.51, 0.25, 0.5146, 0.2968, 0.5283, 0.3418, 0.5504, 0.3833, 0.5803, 0.4197, 0.6167, 0.4496, 0.6582, 0.4717, 0.7032, 0.4854, 0.2968, 0.4854, 0.25, 0.49, 0.2032, 0.4854, 0.1582, 0.4717, 0.1167, 0.4496, 0.08029, 0.4197, 0.05045, 0.3833, 0.02827, 0.3418, 0.01461, 0.2968, 0.01, 0.25, 0.01461, 0.2032, 0.02827, 0.1582, 0.05045, 0.1167, 0.08029, 0.08029, 0.1167, 0.05045, 0.1582, 0.02827, 0.2032, 0.01461, 0.25, 0.01, 0.2968, 0.01461, 0.3418, 0.02827, 0.3833, 0.05045, 0.4197, 0.08029, 0.4496, 0.1167, 0.4717, 0.1582, 0.4854, 0.2032, 0.49, 0.25, 0.4854, 0.2968, 0.4717, 0.3418, 0.4496, 0.3833, 0.4197, 0.4197, 0.3833, 0.4496, 0.3418, 0.4717, 0.4062, 1.0, 0.4375, 1.0, 0.4375, 1.0, 0.4062, 1.0, 0.125, 1.0, 0.1562, 1.0, 0.1562, 1.0, 0.125, 1.0, 0.8125, 1.0, 0.8438, 1.0, 0.8438, 1.0, 0.8125, 1.0, 0.5312, 1.0, 0.5625, 1.0, 0.5625, 1.0, 0.5312, 1.0, 0.25, 1.0, 0.2812, 1.0, 0.2812, 1.0, 0.25, 1.0, 0.9375, 1.0, 0.9688, 1.0, 0.9688, 1.0, 0.9375, 1.0, 0.6562, 1.0, 0.6875, 1.0, 0.6875, 1.0, 0.6562, 1.0, 0.375, 1.0, 0.4062, 1.0, 0.4062, 1.0, 0.375, 1.0, 0.09375, 1.0, 0.125, 1.0, 0.125, 1.0, 0.09375, 1.0, 0.7812, 1.0, 0.8125, 1.0, 0.8125, 1.0, 0.7812, 1.0, 0.5, 1.0, 0.5312, 1.0, 0.5312, 1.0, 0.5, 1.0, 0.2188, 1.0, 0.25, 1.0, 0.25, 1.0, 0.2188, 1.0, 0.9062, 1.0, 0.9375, 1.0, 0.9375, 1.0, 0.9062, 1.0, 0.625, 1.0, 0.6562, 1.0, 0.6562, 1.0, 0.625, 1.0, 0.3438, 1.0, 0.375, 1.0, 0.375, 1.0, 0.3438, 1.0, 0.0625, 1.0, 0.09375, 1.0, 0.09375, 1.0, 0.0625, 1.0, 0.75, 1.0, 0.7812, 1.0, 0.7812, 1.0, 0.75, 1.0, 0.4688, 1.0, 0.5, 1.0, 0.5, 1.0, 0.4688, 1.0, 0.1875, 1.0, 0.2188, 1.0, 0.2188, 1.0, 0.1875, 1.0, 0.875, 1.0, 0.9062, 1.0, 0.9062, 1.0, 0.875, 1.0, 0.5938, 1.0, 0.625, 1.0, 0.625, 1.0, 0.5938, 1.0, 0.3125, 1.0, 0.3438, 1.0, 0.3438, 1.0, 0.3125, 1.0, 0.03125, 1.0, 0.0625, 1.0, 0.0625, 1.0, 0.03125, 1.0, 0.7188, 1.0, 0.75, 1.0, 0.75, 1.0, 0.7188, 1.0, 0.4375, 1.0, 0.4688, 1.0, 0.4688, 1.0, 0.4375, 1.0, 0.1562, 1.0, 0.1875, 1.0, 0.1875, 1.0, 0.1562, 1.0, 0.8438, 1.0, 0.875, 1.0, 0.875, 1.0, 0.8438, 1.0, 0.5625, 1.0, 0.5938, 1.0, 0.5938, 1.0, 0.5625, 1.0, 0.2812, 1.0, 0.3125, 1.0, 0.3125, 1.0, 0.2812, 1.0, 0.9688, 1.0, 1.0, 1.0, 1.0, 1.0, 0.9688, 1.0, 0.0, 1.0, 0.03125, 1.0, 0.03125, 1.0, 0.0, 1.0])
me_cylinder_001.use_remesh_fix_poles = True
me_cylinder_001.use_remesh_preserve_attributes = False
me_cylinder_001.use_mirror_vertex_groups = False
me_cylinder_001.update()

# ---- objects
ob_light = bpy.data.objects.new('Light', light_light)
ob_camera = bpy.data.objects.new('Camera', cam_camera)
ob_cylinder = bpy.data.objects.new('Cylinder', me_cylinder)
ob_cylinder_001 = bpy.data.objects.new('Cylinder.001', me_cylinder_001)

# ---- transforms, parenting, visibility, modifiers, constraints
ob_light.location = (4.076, 1.005, 5.904)
ob_light.rotation_euler = (0.6503, 0.05522, 1.866)
ob_light.lock_rotations_4d = False
ob_light.empty_display_type = 'ARROWS'
ob_light.color = (0.0, 0.0, 0.0, 0.0)
ob_light.lineart.crease_threshold = 0.0
ob_camera.location = (7.359, -6.926, 4.958)
ob_camera.rotation_euler = (1.109, 0.0, 0.8149)
ob_camera.lock_rotations_4d = False
ob_camera.empty_display_type = 'ARROWS'
ob_camera.color = (0.0, 0.0, 0.0, 0.0)
ob_camera.display_type = 'WIRE'
ob_camera.lineart.crease_threshold = 0.0
ob_cylinder.location = (0.0, 0.0, 0.0)
ob_cylinder.scale = (0.4451, 0.4451, 0.07115)
ob_cylinder.lineart.crease_threshold = 0.0
_m = ob_cylinder.modifiers.new('Bevel', 'BEVEL')
_m.width = 0.29
_m.width_pct = 0.29
_m.segments = 10
_m.limit_method = 'NONE'
_m = ob_cylinder.modifiers.new('Auto Smooth', 'NODES')
_m.node_group = ng_auto_smooth
_gi = [s.identifier for s in ng_auto_smooth.interface.items_tree if s.item_type == 'SOCKET' and s.in_out == 'INPUT']
_m[_gi[1]] = 1.047  # Angle
ob_cylinder_001.location = (0.0, 0.0, 0.08617)
ob_cylinder_001.scale = (0.3833, 0.3833, 0.1352)
ob_cylinder_001.lineart.crease_threshold = 0.0
_m = ob_cylinder_001.modifiers.new('Auto Smooth', 'NODES')
_m.node_group = ng_auto_smooth
_gi = [s.identifier for s in ng_auto_smooth.interface.items_tree if s.item_type == 'SOCKET' and s.in_out == 'INPUT']
_m[_gi[1]] = 0.5236  # Angle

# ---- collection membership
col_collection.objects.link(ob_light)
col_collection.objects.link(ob_camera)
col_collection.objects.link(ob_cylinder)
col_collection.objects.link(ob_cylinder_001)

# ---- scene / render settings (as saved in the file)
scene.camera = ob_camera
scene.frame_start = 1; scene.frame_end = 250; scene.frame_set(1)
scene.render.engine = 'BLENDER_EEVEE_NEXT'
scene.cycles.use_denoising = False
scene.cycles.samples = 128
scene.cycles.sampling_pattern = 'TABULATED_SOBOL'
scene.cycles.use_adaptive_sampling = False
scene.cycles.use_light_tree = False
scene.view_settings.view_transform = 'Filmic'
bpy.context.view_layer.update()
